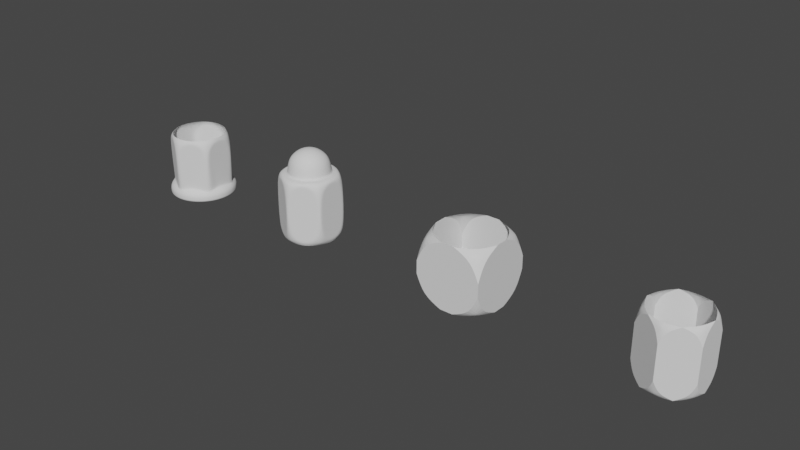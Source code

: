 # Source: nuts.blend  (saved by Blender 4.0.36; exported with 4.5.12 LTS)
import bpy
from mathutils import Matrix  # noqa: F401  (used for matrix-valued properties, if any)

bpy.ops.wm.read_factory_settings(use_empty=True)
scene = bpy.context.scene
scene.name = 'Scene'

# ---- collections
col_collection = bpy.data.collections.new('Collection'); scene.collection.children.link(col_collection)

# ---- node groups
ng_auto_smooth = bpy.data.node_groups.new('Auto Smooth', 'GeometryNodeTree')
_s = ng_auto_smooth.interface.new_socket(name='Geometry', in_out='OUTPUT', socket_type='NodeSocketGeometry')
_s = ng_auto_smooth.interface.new_socket(name='Geometry', in_out='INPUT', socket_type='NodeSocketGeometry')
_s = ng_auto_smooth.interface.new_socket(name='Angle', in_out='INPUT', socket_type='NodeSocketFloat')
_s.subtype = 'ANGLE'
_s.min_value = 0.0
_s.max_value = 3.142
ng_auto_smooth.is_modifier = True
_N = ng_auto_smooth.nodes; _L = ng_auto_smooth.links
n0 = _N.new('NodeGroupOutput'); n0.name = 'Group Output'; n0.location = (480, -100)
n1 = _N.new('NodeGroupInput'); n1.name = 'Group Input'; n1.location = (-420, -300)
n2 = _N.new('NodeGroupInput'); n2.name = 'Group Input.001'; n2.location = (-60, -100)
n3 = _N.new('GeometryNodeSetShadeSmooth'); n3.name = 'Set Shade Smooth'; n3.location = (120, -100)
n3.domain = 'EDGE'
n4 = _N.new('GeometryNodeSetShadeSmooth'); n4.name = 'Set Shade Smooth.001'; n4.location = (300, -100)
n5 = _N.new('GeometryNodeInputMeshEdgeAngle'); n5.name = 'Edge Angle'; n5.location = (-420, -220)
n6 = _N.new('GeometryNodeInputEdgeSmooth'); n6.name = 'Is Edge Smooth'; n6.location = (-60, -160)
n7 = _N.new('GeometryNodeInputShadeSmooth'); n7.name = 'Is Face Smooth'; n7.location = (-240, -340)
n8 = _N.new('FunctionNodeBooleanMath'); n8.name = 'Boolean Math'; n8.location = (-60, -220)
n9 = _N.new('FunctionNodeCompare'); n9.name = 'Compare'; n9.location = (-240, -180)
n9.operation = 'LESS_EQUAL'
_L.new(n5.outputs[0], n9.inputs[0])
_L.new(n4.outputs[0], n0.inputs[0])
_L.new(n1.outputs[1], n9.inputs[1])
_L.new(n9.outputs[0], n8.inputs[0])
_L.new(n7.outputs[0], n8.inputs[1])
_L.new(n2.outputs[0], n3.inputs[0])
_L.new(n6.outputs[0], n3.inputs[1])
_L.new(n3.outputs[0], n4.inputs[0])
_L.new(n8.outputs[0], n3.inputs[2])
n0.is_active_output = True

# ---- world
world_world = bpy.data.worlds.new('World'); scene.world = world_world
world_world.use_nodes = True; world_world.node_tree.nodes.clear()
_N = world_world.node_tree.nodes; _L = world_world.node_tree.links
n0 = _N.new('ShaderNodeOutputWorld'); n0.name = 'World Output'; n0.location = (300, 300)
n1 = _N.new('ShaderNodeBackground'); n1.name = 'Background'; n1.location = (10, 300)
n1.inputs[0].default_value = (0.05088, 0.05088, 0.05088, 1.0)
_L.new(n1.outputs[0], n0.inputs[0])
n0.is_active_output = True
world_world.color = (0.05088, 0.05088, 0.05088)
world_world.use_sun_shadow = False
world_world.sun_shadow_jitter_overblur = 0.0

# ---- meshes
me_hex = bpy.data.meshes.new('HEX')
me_hex.from_pydata([(0.3696, -0.2866, 0.07322), (0.433, -0.1768, 0.07322), (0.3966, -0.229, 0.04207), (0.433, -0.25, 0.25), (0.0, 0.5, 0.75), (0.06341, 0.4634, 0.9268), (1.366e-09, 0.4579, 0.9579), (-0.06341, 0.4634, 0.9268), (0.433, 0.25, 0.75), (0.3966, 0.229, 0.9579), (0.433, 0.1768, 0.9268), (0.3696, 0.2866, 0.9268), (0.433, -0.25, 0.75), (0.3966, -0.229, 0.9579), (0.3696, -0.2866, 0.9268), (0.433, -0.1768, 0.9268), (-4.371e-08, -0.5, 0.75), (-4.281e-08, -0.4579, 0.9579), (-0.06341, -0.4634, 0.9268), (0.06341, -0.4634, 0.9268), (-0.433, -0.25, 0.75), (-0.3966, -0.229, 0.9579), (-0.433, -0.1768, 0.9268), (-0.3696, -0.2866, 0.9268), (-0.433, 0.25, 0.75), (-0.3966, 0.229, 0.9579), (-0.3696, 0.2866, 0.9268), (-0.433, 0.1768, 0.9268), (-0.06341, -0.4634, 0.07322), (0.06341, -0.4634, 0.07322), (1.963e-08, -0.4579, 0.04207), (3.87e-08, -0.5, 0.25), (-0.433, -0.1768, 0.07322), (-0.3696, -0.2866, 0.07322), (-0.3966, -0.229, 0.04207), (-0.433, -0.25, 0.25), (-0.3696, 0.2866, 0.07322), (-0.433, 0.1768, 0.07322), (-0.3966, 0.229, 0.04207), (-0.433, 0.25, 0.25), (0.06341, 0.4634, 0.07322), (-2.455e-08, 0.4579, 0.04207), (-0.06341, 0.4634, 0.07322), (-5.007e-09, 0.5, 0.25), (-0.2165, -0.375, 0.75), (0.2165, -0.375, 0.75), (0.433, 7.451e-09, 0.75), (0.2165, 0.375, 0.75), (-0.2165, 0.375, 0.75), (-0.433, 0.0, 0.75), (0.0, 0.4268, 1.0), (0.2165, 0.375, 1.0), (0.433, -7.451e-08, 1.0), (0.3696, -0.2134, 1.0), (0.2165, -0.375, 1.0), (-4.57e-08, -0.4268, 1.0), (-0.2165, -0.375, 1.0), (-0.3696, -0.2134, 1.0), (-0.433, 0.0, 1.0), (-0.3696, 0.2134, 1.0), (-0.2165, 0.375, 1.0), (0.3696, 0.2134, 1.0), (0.433, 0.25, 0.25), (0.3966, 0.229, 0.04207), (0.3696, 0.2866, 0.07322), (0.433, 0.1768, 0.07322), (0.2165, -0.375, 0.25), (-0.2165, -0.375, 0.25), (-0.433, -2.367e-08, 0.25), (-0.2165, 0.375, 0.25), (0.2165, 0.375, 0.25), (0.433, -3.112e-08, 0.25), (-2.686e-08, 0.4268, 5.96e-08), (-0.2165, 0.375, 5.96e-08), (-0.433, -3.844e-08, 0.0), (-0.3696, -0.2134, -5.96e-08), (-0.2165, -0.375, -1.192e-07), (1.883e-08, -0.4268, -1.788e-07), (0.2165, -0.375, -1.788e-07), (0.3696, -0.2134, -1.192e-07), (0.433, 3.606e-08, -1.192e-07), (0.3696, 0.2134, 0.0), (0.2165, 0.375, 0.0), (-0.3696, 0.2134, 5.96e-08)], [], [(48, 60, 7, 4), (45, 54, 19, 16), (44, 56, 23, 20), (47, 51, 11, 8), (46, 52, 15, 12), (76, 77, 30, 28), (80, 1, 2, 79), (62, 65, 63, 64), (71, 62, 8, 46), (3, 12, 45, 66), (43, 42, 73, 69), (78, 79, 2, 0), (49, 24, 39, 68), (80, 81, 63, 65), (51, 5, 6, 50), (4, 7, 6, 5), (60, 50, 6, 7), (51, 61, 9, 11), (52, 10, 9, 61), (8, 11, 9, 10), (52, 53, 13, 15), (54, 14, 13, 53), (12, 15, 13, 14), (54, 55, 17, 19), (56, 18, 17, 55), (16, 19, 17, 18), (56, 57, 21, 23), (58, 22, 21, 57), (20, 23, 21, 22), (58, 59, 25, 27), (60, 26, 25, 59), (24, 27, 25, 26), (74, 37, 38, 83), (82, 72, 41, 40), (73, 42, 41, 72), (69, 73, 36, 39), (67, 76, 28, 31), (74, 75, 34, 32), (39, 37, 74, 68), (35, 32, 34, 33), (35, 33, 76, 67), (68, 74, 32, 35), (4, 47, 70, 43), (16, 44, 67, 31), (62, 70, 47, 8), (43, 40, 41, 42), (66, 45, 16, 31), (24, 48, 69, 39), (73, 83, 38, 36), (39, 36, 38, 37), (76, 33, 34, 75), (78, 29, 30, 77), (31, 28, 30, 29), (70, 82, 40, 43), (3, 0, 2, 1), (66, 78, 0, 3), (82, 64, 63, 81), (31, 29, 78, 66), (16, 18, 56, 44), (12, 14, 54, 45), (8, 10, 52, 46), (67, 44, 20, 35), (69, 48, 4, 43), (4, 5, 51, 47), (49, 68, 35, 20), (24, 26, 60, 48), (58, 27, 24, 49), (58, 49, 20, 22), (62, 64, 82, 70), (80, 65, 62, 71), (80, 71, 3, 1), (71, 46, 12, 3)])
_k = {(50, 51): 1.0, (5, 51): 1.0, (4, 5): 1.0, (4, 7): 1.0, (8, 10): 1.0, (8, 11): 1.0, (15, 52): 1.0, (52, 53): 1.0, (12, 14): 1.0, (12, 15): 1.0, (19, 54): 1.0, (54, 55): 1.0, (16, 18): 1.0, (16, 19): 1.0, (23, 56): 1.0, (56, 57): 1.0, (20, 22): 1.0, (20, 23): 1.0, (27, 58): 1.0, (58, 59): 1.0, (59, 60): 1.0, (26, 60): 1.0, (24, 26): 1.0, (24, 27): 1.0, (64, 82): 1.0, (81, 82): 1.0, (65, 80): 1.0, (0, 3): 1.0, (78, 79): 1.0, (32, 35): 1.0, (33, 35): 1.0, (62, 65): 1.0, (62, 64): 1.0, (28, 31): 1.0, (76, 77): 1.0, (74, 75): 1.0, (0, 78): 1.0, (29, 31): 1.0, (36, 39): 1.0, (37, 39): 1.0, (1, 3): 1.0, (80, 81): 1.0, (40, 43): 1.0, (42, 43): 1.0, (32, 74): 1.0, (72, 73): 1.0, (42, 73): 1.0, (28, 76): 1.0, (51, 61): 1.0, (7, 60): 1.0, (50, 60): 1.0, (11, 51): 1.0, (52, 61): 1.0, (10, 52): 1.0, (53, 54): 1.0, (14, 54): 1.0, (55, 56): 1.0, (18, 56): 1.0, (57, 58): 1.0, (22, 58): 1.0, (73, 83): 1.0, (40, 82): 1.0, (72, 82): 1.0, (36, 73): 1.0, (74, 83): 1.0, (37, 74): 1.0, (75, 76): 1.0, (33, 76): 1.0, (77, 78): 1.0, (29, 78): 1.0, (79, 80): 1.0, (1, 80): 1.0, (8, 62): 1.0, (3, 12): 1.0, (20, 35): 1.0, (24, 39): 1.0, (4, 43): 1.0, (16, 31): 1.0}
me_hex.attributes.new('crease_edge', 'FLOAT', 'EDGE').data.foreach_set('value', [_k.get((min(e.vertices), max(e.vertices)), 0.0) for e in me_hex.edges])
_uv = me_hex.uv_layers.new(name='UVMap')
_uv.uv.foreach_set('vector', [0.08333, 0.875, 0.08333, 1.0, 0.02441, 0.9634, -8.941e-08, 0.875, 0.5833, 0.875, 0.5833, 1.0, 0.5244, 0.9634, 0.5, 0.875, 0.4167, 0.875, 0.4167, 1.0, 0.3577, 0.9634, 0.3333, 0.875, 0.9167, 0.875, 0.9167, 1.0, 0.8577, 0.9634, 0.8333, 0.875, 0.75, 0.875, 0.75, 1.0, 0.6911, 0.9634, 0.6667, 0.875, 0.3539, 0.07, 0.25, 0.04515, 0.4172, 0.6647, 0.2804, 0.02757, 0.25, 1.0, 0.3089, 0.9634, 0.2369, 0.7013, 0.3211, 1.0, 0.1667, 0.875, 0.1911, 0.9634, 0.1228, 0.7796, 0.1423, 0.9634, 0.0, 0.0, 0.0, 0.0, 0.8333, 0.875, 0.75, 0.875, 0.3333, 0.875, 0.6667, 0.875, 0.5833, 0.875, 0.4167, 0.875, 1.0, 0.875, 0.9756, 0.9634, 0.9167, 1.0, 0.9167, 0.875, 0.1461, 0.07, 0.07259, 0.1476, 0.2369, 0.7013, 0.07259, 0.1124, 0.0, 0.0, 0.0, 0.0, 0.8333, 0.875, 0.75, 0.875, 0.04215, 0.25, 0.07259, 0.3524, 0.1228, 0.7796, 0.04215, 0.3349, 0.9167, 1.0, 0.9756, 0.9634, 0.4114, 0.8213, 0.9878, 1.0, -8.941e-08, 0.875, 0.02441, 0.9634, 0.4114, 0.8213, -0.0122, 0.9634, 0.1461, 0.43, 0.25, 0.4549, 0.4114, 0.8213, 0.2196, 0.4724, 0.3539, 0.43, 0.4274, 0.3524, 0.7029, 0.7847, 0.4274, 0.3876, 0.75, 1.0, 0.8089, 0.9634, 0.7029, 0.7847, 0.8211, 1.0, 0.8333, 0.875, 0.8577, 0.9634, 0.7029, 0.7847, 0.8089, 0.9634, 0.4578, 0.25, 0.4274, 0.1476, 0.5947, 0.7064, 0.4578, 0.1651, 0.5833, 1.0, 0.6423, 0.9634, 0.5947, 0.7064, 0.6545, 1.0, 0.6667, 0.875, 0.6911, 0.9634, 0.5947, 0.7064, 0.6423, 0.9634, 0.3539, 0.07, 0.25, 0.04515, 0.4172, 0.6647, 0.2804, 0.02757, 0.4167, 1.0, 0.4756, 0.9634, 0.4172, 0.6647, 0.4878, 1.0, 0.5, 0.875, 0.5244, 0.9634, 0.4172, 0.6647, 0.4756, 0.9634, 0.1461, 0.07, 0.07259, 0.1476, 0.2369, 0.7013, 0.07259, 0.1124, 0.25, 1.0, 0.3089, 0.9634, 0.2369, 0.7013, 0.3211, 1.0, 0.3333, 0.875, 0.3577, 0.9634, 0.2369, 0.7013, 0.3089, 0.9634, 0.04215, 0.25, 0.07259, 0.3524, 0.1228, 0.7796, 0.04215, 0.3349, 0.08333, 1.0, 0.1423, 0.9634, 0.1228, 0.7796, 0.1545, 1.0, 0.1667, 0.875, 0.1911, 0.9634, 0.1228, 0.7796, 0.1423, 0.9634, 0.75, 1.0, 0.8089, 0.9634, 0.7029, 0.7847, 0.8211, 1.0, 0.1461, 0.43, 0.25, 0.4549, 0.4114, 0.8213, 0.2196, 0.4724, 0.9167, 1.0, 0.9756, 0.9634, 0.4114, 0.8213, 0.9878, 1.0, 0.9167, 0.875, 0.9167, 1.0, 0.8577, 0.9634, 0.8333, 0.875, 0.5833, 0.875, 0.5833, 1.0, 0.5244, 0.9634, 0.5, 0.875, 0.4578, 0.25, 0.4274, 0.1476, 0.5947, 0.7064, 0.4578, 0.1651, 0.8333, 0.875, 0.8089, 0.9634, 0.75, 1.0, 0.75, 0.875, 0.6667, 0.875, 0.6911, 0.9634, 0.5947, 0.7064, 0.6423, 0.9634, 0.6667, 0.875, 0.6423, 0.9634, 0.5833, 1.0, 0.5833, 0.875, 0.75, 0.875, 0.75, 1.0, 0.6911, 0.9634, 0.6667, 0.875, 1.0, 0.875, 0.9167, 0.875, 0.08333, 0.875, -8.941e-08, 0.875, 0.5, 0.875, 0.4167, 0.875, 0.5833, 0.875, 0.5, 0.875, 0.1667, 0.875, 0.08333, 0.875, 0.9167, 0.875, 0.8333, 0.875, -8.941e-08, 0.875, 0.02441, 0.9634, 0.4114, 0.8213, -0.0122, 0.9634, 0.4167, 0.875, 0.5833, 0.875, 0.5, 0.875, 0.5, 0.875, 0.1667, 0.875, 0.08333, 0.875, 0.9167, 0.875, 0.8333, 0.875, 0.3539, 0.43, 0.4274, 0.3524, 0.7029, 0.7847, 0.4274, 0.3876, 0.8333, 0.875, 0.8577, 0.9634, 0.7029, 0.7847, 0.8089, 0.9634, 0.5833, 1.0, 0.6423, 0.9634, 0.5947, 0.7064, 0.6545, 1.0, 0.4167, 1.0, 0.4756, 0.9634, 0.4172, 0.6647, 0.4878, 1.0, 0.5, 0.875, 0.5244, 0.9634, 0.4172, 0.6647, 0.4756, 0.9634, 0.08333, 0.875, 0.08333, 1.0, 0.02441, 0.9634, -8.941e-08, 0.875, 0.3333, 0.875, 0.3577, 0.9634, 0.2369, 0.7013, 0.3089, 0.9634, 0.4167, 0.875, 0.4167, 1.0, 0.3577, 0.9634, 0.3333, 0.875, 0.08333, 1.0, 0.1423, 0.9634, 0.1228, 0.7796, 0.1545, 1.0, 0.5, 0.875, 0.4756, 0.9634, 0.4167, 1.0, 0.4167, 0.875, 0.5, 0.875, 0.4756, 0.9634, 0.4167, 1.0, 0.4167, 0.875, 0.6667, 0.875, 0.6423, 0.9634, 0.5833, 1.0, 0.5833, 0.875, 0.8333, 0.875, 0.8089, 0.9634, 0.75, 1.0, 0.75, 0.875, 0.5833, 0.875, 0.4167, 0.875, 0.3333, 0.875, 0.6667, 0.875, 0.9167, 0.875, 0.08333, 0.875, -8.941e-08, 0.875, 1.0, 0.875, 1.0, 0.875, 0.9756, 0.9634, 0.9167, 1.0, 0.9167, 0.875, 0.0, 0.0, 0.75, 0.875, 0.6667, 0.875, 0.0, 0.0, 0.1667, 0.875, 0.1423, 0.9634, 0.08333, 1.0, 0.08333, 0.875, 0.0, 0.0, 0.0, 0.0, 0.0, 0.0, 0.0, 0.0, 0.04215, 0.25, 0.0, 0.0, 0.0, 0.0, 0.3089, 0.9634, 0.1667, 0.875, 0.1423, 0.9634, 0.08333, 1.0, 0.08333, 0.875, 0.0, 0.0, 0.0, 0.0, 0.0, 0.0, 0.0, 0.0, 0.04215, 0.25, 0.0, 0.0, 0.0, 0.0, 0.3089, 0.9634, 0.0, 0.0, 0.75, 0.875, 0.6667, 0.875, 0.0, 0.0])
me_hex.use_remesh_fix_poles = True
me_hex.use_remesh_preserve_attributes = False
me_hex.update()
me_square = bpy.data.meshes.new('SQUARE')
me_square.from_pydata([(0.4486, -0.5, 0.4116), (0.3431, -0.5, 0.1569), (0.4325, -0.4325, 0.06755), (0.09864, -0.5, 1.0), (0.4486, -0.5, 0.5884), (0.3431, -0.5, 0.8431), (0.4325, -0.4325, 0.9325), (0.3824, -0.3824, 1.0), (0.5, -0.5, 0.4014), (0.3824, -0.5, 0.1176), (0.3824, -0.5, 0.8824), (0.08841, -0.5, 0.05142), (0.08841, -0.5, 0.9486), (0.2275, -0.5, 0.6975), (0.2275, -0.5, 0.3025), (-0.5, -0.4486, 0.4116), (-0.5, -0.09864, 0.0), (-0.5, -0.3431, 0.1569), (-0.4325, -0.4325, 0.06755), (-0.5, -0.09864, 1.0), (-0.5, -0.4486, 0.5884), (-0.5, -0.3431, 0.8431), (-0.4325, -0.4325, 0.9325), (-0.5, -0.3824, 0.1176), (-0.5, -0.3824, 0.8824), (-0.5, -0.08841, 0.05142), (-0.5, -0.08841, 0.9486), (-0.5, -0.2275, 0.6975), (-0.5, -0.2275, 0.3025), (-0.4486, -0.5, 0.4116), (-0.09864, -0.5, 0.0), (-0.3431, -0.5, 0.1569), (-0.4486, -0.5, 0.5884), (-0.3431, -0.5, 0.8431), (-0.3824, -0.3824, 1.0), (-0.5, -0.5, 0.4014), (-0.3824, -0.5, 0.1176), (-0.3824, -0.5, 0.8824), (-0.08841, -0.5, 0.05142), (-0.08841, -0.5, 0.9486), (-0.5, -0.5, 0.5986), (-0.2275, -0.5, 0.6975), (-0.2275, -0.5, 0.3025), (0.5, -0.4486, 0.4116), (0.5, -0.3431, 0.1569), (0.5, -0.09864, 1.0), (0.5, -0.4486, 0.5884), (0.5, -0.3431, 0.8431), (0.5, -0.3824, 0.1176), (0.5, -0.3824, 0.8824), (0.5, -0.08841, 0.05142), (0.5, -0.08841, 0.9486), (0.5, -0.5, 0.5986), (0.5, -0.2275, 0.6975), (0.5, -0.2275, 0.3025), (0.4486, 0.5, 0.4116), (0.09864, 0.5, 0.0), (0.3431, 0.5, 0.1569), (0.4325, 0.4325, 0.06755), (0.09864, 0.5, 1.0), (0.4486, 0.5, 0.5884), (0.3431, 0.5, 0.8431), (0.4325, 0.4325, 0.9325), (0.3824, 0.3824, 1.0), (0.5, 0.5, 0.4014), (0.3824, 0.5, 0.1176), (0.3824, 0.5, 0.8824), (0.08841, 0.5, 0.05142), (0.08841, 0.5, 0.9486), (0.2275, 0.5, 0.6975), (0.2275, 0.5, 0.3025), (-0.5, 0.4486, 0.4116), (-0.5, 0.09864, 0.0), (-0.5, 0.3431, 0.1569), (-0.4325, 0.4325, 0.06755), (-0.3824, 0.3824, 0.0), (-0.5, 0.09864, 1.0), (-0.5, 0.4486, 0.5884), (-0.5, 0.3431, 0.8431), (-0.4325, 0.4325, 0.9325), (-0.3824, 0.3824, 1.0), (-0.5, 0.5, 0.4014), (-0.5, 0.3824, 0.1176), (-0.5, 0.3824, 0.8824), (-0.5, 0.08841, 0.05142), (-0.5, 0.08841, 0.9486), (-0.5, 0.2275, 0.6975), (-0.5, 0.2275, 0.3025), (-0.4486, 0.5, 0.4116), (-0.3431, 0.5, 0.1569), (-0.4486, 0.5, 0.5884), (-0.3431, 0.5, 0.8431), (-0.3824, 0.5, 0.1176), (-0.3824, 0.5, 0.8824), (-0.08841, 0.5, 0.05142), (-0.08841, 0.5, 0.9486), (-0.5, 0.5, 0.5986), (-0.2275, 0.5, 0.6975), (-0.2275, 0.5, 0.3025), (0.5, 0.4486, 0.4116), (0.5, 0.3431, 0.1569), (0.5, 0.09864, 1.0), (0.5, 0.4486, 0.5884), (0.5, 0.3431, 0.8431), (0.5, 0.3824, 0.1176), (0.5, 0.3824, 0.8824), (0.5, 0.08841, 0.05142), (0.5, 0.08841, 0.9486), (0.5, 0.5, 0.5986), (0.5, 0.2275, 0.6975), (0.5, 0.2275, 0.3025), (0.09864, -0.5, 0.0), (0.5, 0.09864, 0.0), (0.3824, 0.3824, 0.0), (0.3824, -0.3824, 0.0), (0.5, -0.09864, 0.0), (-0.09864, 0.5, 0.0), (-0.3824, -0.3824, -1.192e-07), (-0.09864, 0.5, 1.0), (-0.09864, -0.5, 1.0)], [], [(14, 13, 41, 42), (111, 114, 2, 9), (3, 10, 6, 7), (14, 42, 38, 11), (4, 5, 12, 13), (0, 1, 9, 8), (1, 11, 111, 9), (12, 5, 10, 3), (5, 4, 52, 10), (119, 39, 12, 3), (20, 15, 35, 40), (4, 0, 8, 52), (11, 1, 0, 14), (42, 41, 32, 29), (19, 76, 85, 26), (16, 117, 18, 23), (19, 24, 22, 34), (28, 87, 84, 25), (20, 21, 26, 27), (15, 17, 23, 35), (17, 25, 16, 23), (26, 21, 24, 19), (21, 20, 40, 24), (15, 20, 27, 28), (106, 50, 115, 112), (28, 27, 86, 87), (25, 17, 15, 28), (32, 40, 35, 29), (30, 36, 18, 117), (119, 34, 22, 37), (41, 13, 12, 39), (32, 41, 39, 33), (29, 35, 36, 31), (31, 36, 30, 38), (39, 119, 37, 33), (33, 37, 40, 32), (0, 4, 13, 14), (38, 42, 29, 31), (51, 107, 101, 45), (115, 48, 2, 114), (45, 7, 6, 49), (50, 106, 110, 54), (46, 53, 51, 47), (43, 8, 48, 44), (44, 48, 115, 50), (51, 45, 49, 47), (47, 49, 52, 46), (94, 67, 56, 116), (53, 54, 110, 109), (46, 52, 8, 43), (50, 54, 43, 44), (87, 86, 77, 71), (60, 108, 64, 55), (56, 65, 58, 113), (59, 63, 62, 66), (67, 94, 98, 70), (60, 69, 68, 61), (55, 64, 65, 57), (57, 65, 56, 67), (68, 59, 66, 61), (61, 66, 108, 60), (68, 95, 118, 59), (69, 70, 98, 97), (77, 96, 81, 71), (67, 70, 55, 57), (88, 90, 97, 98), (72, 82, 74, 75), (76, 80, 79, 83), (86, 27, 26, 85), (77, 86, 85, 78), (71, 81, 82, 73), (73, 82, 72, 84), (85, 76, 83, 78), (78, 83, 96, 77), (102, 99, 64, 108), (84, 72, 16, 25), (84, 87, 71, 73), (90, 88, 81, 96), (116, 75, 74, 92), (118, 93, 79, 80), (97, 95, 68, 69), (90, 91, 95, 97), (88, 89, 92, 81), (89, 94, 116, 92), (95, 91, 93, 118), (91, 90, 96, 93), (99, 102, 109, 110), (70, 69, 60, 55), (94, 89, 88, 98), (38, 30, 111, 11), (112, 113, 58, 104), (101, 105, 62, 63), (109, 107, 51, 53), (102, 103, 107, 109), (99, 100, 104, 64), (100, 106, 112, 104), (107, 103, 105, 101), (103, 102, 108, 105), (54, 53, 46, 43), (106, 100, 99, 110), (24, 40, 37, 22), (83, 79, 93, 96), (82, 81, 92, 74), (18, 36, 35, 23), (9, 2, 48, 8), (10, 52, 49, 6), (65, 64, 104, 58), (66, 62, 105, 108)])
_k = {(8, 9): 1.0, (3, 7): 1.0, (3, 10): 1.0, (16, 23): 1.0, (19, 24): 1.0, (35, 36): 1.0, (30, 36): 1.0, (37, 40): 1.0, (35, 40): 1.0, (45, 49): 1.0, (49, 52): 1.0, (64, 65): 1.0, (56, 65): 1.0, (59, 63): 1.0, (59, 66): 1.0, (81, 82): 1.0, (72, 82): 1.0, (72, 75): 1.0, (76, 80): 1.0, (76, 83): 1.0, (16, 72): 1.0, (19, 76): 1.0, (93, 96): 1.0, (101, 105): 1.0, (105, 108): 1.0, (45, 101): 1.0, (112, 113): 1.0, (111, 114): 1.0, (114, 115): 1.0, (112, 115): 1.0, (9, 111): 1.0, (10, 52): 1.0, (8, 52): 1.0, (3, 119): 1.0, (23, 35): 1.0, (16, 117): 1.0, (19, 34): 1.0, (24, 40): 1.0, (30, 117): 1.0, (34, 119): 1.0, (37, 119): 1.0, (30, 111): 1.0, (8, 48): 1.0, (48, 115): 1.0, (7, 45): 1.0, (56, 113): 1.0, (66, 108): 1.0, (64, 108): 1.0, (56, 116): 1.0, (59, 118): 1.0, (83, 96): 1.0, (81, 96): 1.0, (81, 92): 1.0, (92, 116): 1.0, (75, 116): 1.0, (80, 118): 1.0, (93, 118): 1.0, (64, 104): 1.0, (104, 112): 1.0, (63, 101): 1.0}
me_square.attributes.new('crease_edge', 'FLOAT', 'EDGE').data.foreach_set('value', [_k.get((min(e.vertices), max(e.vertices)), 0.0) for e in me_square.edges])
_uv = me_square.uv_layers.new(name='UVMap')
_uv.uv.foreach_set('vector', [0.4506, 0.8471, 0.5494, 0.8471, 0.5494, 0.8471, 0.4506, 0.8471, 0.2747, 0.75, 0.3456, 0.7206, 0.375, 0.7444, 0.3456, 0.75, 0.625, 0.8503, 0.5956, 0.7794, 0.6194, 0.75, 0.625, 0.7794, 0.4506, 0.8471, 0.4506, 0.8471, 0.3879, 0.8529, 0.3879, 0.8529, 0.5221, 0.7629, 0.5858, 0.7892, 0.6121, 0.8529, 0.5494, 0.8471, 0.4779, 0.7629, 0.4142, 0.7892, 0.4044, 0.7794, 0.4753, 0.75, 0.4142, 0.7892, 0.3879, 0.8529, 0.375, 0.8503, 0.4044, 0.7794, 0.6121, 0.8529, 0.5858, 0.7892, 0.5956, 0.7794, 0.625, 0.8503, 0.5858, 0.7892, 0.5221, 0.7629, 0.5247, 0.75, 0.5956, 0.7794, 0.625, 0.8503, 0.6121, 0.8529, 0.6121, 0.8529, 0.625, 0.8503, 0.5221, 0.7629, 0.4779, 0.7629, 0.4753, 0.75, 0.5247, 0.75, 0.5221, 0.7629, 0.4779, 0.7629, 0.4753, 0.75, 0.5247, 0.75, 0.3879, 0.8529, 0.4142, 0.7892, 0.4779, 0.7629, 0.4506, 0.8471, 0.4506, 0.8471, 0.5494, 0.8471, 0.5221, 0.7629, 0.4779, 0.7629, 0.625, 0.8503, 0.625, 0.8503, 0.6121, 0.8529, 0.6121, 0.8529, 0.2747, 0.75, 0.3456, 0.7206, 0.375, 0.7444, 0.3456, 0.75, 0.625, 0.8503, 0.5956, 0.7794, 0.6194, 0.75, 0.625, 0.7794, 0.4506, 0.8471, 0.4506, 0.8471, 0.3879, 0.8529, 0.3879, 0.8529, 0.5221, 0.7629, 0.5858, 0.7892, 0.6121, 0.8529, 0.5494, 0.8471, 0.4779, 0.7629, 0.4142, 0.7892, 0.4044, 0.7794, 0.4753, 0.75, 0.4142, 0.7892, 0.3879, 0.8529, 0.375, 0.8503, 0.4044, 0.7794, 0.6121, 0.8529, 0.5858, 0.7892, 0.5956, 0.7794, 0.625, 0.8503, 0.5858, 0.7892, 0.5221, 0.7629, 0.5247, 0.75, 0.5956, 0.7794, 0.4779, 0.7629, 0.5221, 0.7629, 0.5494, 0.8471, 0.4506, 0.8471, 0.3879, 0.8529, 0.3879, 0.8529, 0.375, 0.8503, 0.375, 0.8503, 0.4506, 0.8471, 0.5494, 0.8471, 0.5494, 0.8471, 0.4506, 0.8471, 0.3879, 0.8529, 0.4142, 0.7892, 0.4779, 0.7629, 0.4506, 0.8471, 0.5221, 0.7629, 0.5247, 0.75, 0.4753, 0.75, 0.4779, 0.7629, 0.2747, 0.75, 0.3456, 0.75, 0.375, 0.7444, 0.3456, 0.7206, 0.625, 0.8503, 0.625, 0.7794, 0.6194, 0.75, 0.5956, 0.7794, 0.5494, 0.8471, 0.5494, 0.8471, 0.6121, 0.8529, 0.6121, 0.8529, 0.5221, 0.7629, 0.5494, 0.8471, 0.6121, 0.8529, 0.5858, 0.7892, 0.4779, 0.7629, 0.4753, 0.75, 0.4044, 0.7794, 0.4142, 0.7892, 0.4142, 0.7892, 0.4044, 0.7794, 0.375, 0.8503, 0.3879, 0.8529, 0.6121, 0.8529, 0.625, 0.8503, 0.5956, 0.7794, 0.5858, 0.7892, 0.5858, 0.7892, 0.5956, 0.7794, 0.5247, 0.75, 0.5221, 0.7629, 0.4779, 0.7629, 0.5221, 0.7629, 0.5494, 0.8471, 0.4506, 0.8471, 0.3879, 0.8529, 0.4506, 0.8471, 0.4779, 0.7629, 0.4142, 0.7892, 0.6121, 0.8529, 0.6121, 0.8529, 0.625, 0.8503, 0.625, 0.8503, 0.2747, 0.75, 0.3456, 0.75, 0.375, 0.7444, 0.3456, 0.7206, 0.625, 0.8503, 0.625, 0.7794, 0.6194, 0.75, 0.5956, 0.7794, 0.3879, 0.8529, 0.3879, 0.8529, 0.4506, 0.8471, 0.4506, 0.8471, 0.5221, 0.7629, 0.5494, 0.8471, 0.6121, 0.8529, 0.5858, 0.7892, 0.4779, 0.7629, 0.4753, 0.75, 0.4044, 0.7794, 0.4142, 0.7892, 0.4142, 0.7892, 0.4044, 0.7794, 0.375, 0.8503, 0.3879, 0.8529, 0.6121, 0.8529, 0.625, 0.8503, 0.5956, 0.7794, 0.5858, 0.7892, 0.5858, 0.7892, 0.5956, 0.7794, 0.5247, 0.75, 0.5221, 0.7629, 0.3879, 0.8529, 0.3879, 0.8529, 0.375, 0.8503, 0.375, 0.8503, 0.5494, 0.8471, 0.4506, 0.8471, 0.4506, 0.8471, 0.5494, 0.8471, 0.5221, 0.7629, 0.5247, 0.75, 0.4753, 0.75, 0.4779, 0.7629, 0.3879, 0.8529, 0.4506, 0.8471, 0.4779, 0.7629, 0.4142, 0.7892, 0.4506, 0.8471, 0.5494, 0.8471, 0.5221, 0.7629, 0.4779, 0.7629, 0.5221, 0.7629, 0.5247, 0.75, 0.4753, 0.75, 0.4779, 0.7629, 0.2747, 0.75, 0.3456, 0.75, 0.375, 0.7444, 0.3456, 0.7206, 0.625, 0.8503, 0.625, 0.7794, 0.6194, 0.75, 0.5956, 0.7794, 0.3879, 0.8529, 0.3879, 0.8529, 0.4506, 0.8471, 0.4506, 0.8471, 0.5221, 0.7629, 0.5494, 0.8471, 0.6121, 0.8529, 0.5858, 0.7892, 0.4779, 0.7629, 0.4753, 0.75, 0.4044, 0.7794, 0.4142, 0.7892, 0.4142, 0.7892, 0.4044, 0.7794, 0.375, 0.8503, 0.3879, 0.8529, 0.6121, 0.8529, 0.625, 0.8503, 0.5956, 0.7794, 0.5858, 0.7892, 0.5858, 0.7892, 0.5956, 0.7794, 0.5247, 0.75, 0.5221, 0.7629, 0.6121, 0.8529, 0.6121, 0.8529, 0.625, 0.8503, 0.625, 0.8503, 0.5494, 0.8471, 0.4506, 0.8471, 0.4506, 0.8471, 0.5494, 0.8471, 0.5221, 0.7629, 0.5247, 0.75, 0.4753, 0.75, 0.4779, 0.7629, 0.3879, 0.8529, 0.4506, 0.8471, 0.4779, 0.7629, 0.4142, 0.7892, 0.4779, 0.7629, 0.5221, 0.7629, 0.5494, 0.8471, 0.4506, 0.8471, 0.2747, 0.75, 0.3456, 0.75, 0.375, 0.7444, 0.3456, 0.7206, 0.625, 0.8503, 0.625, 0.7794, 0.6194, 0.75, 0.5956, 0.7794, 0.5494, 0.8471, 0.5494, 0.8471, 0.6121, 0.8529, 0.6121, 0.8529, 0.5221, 0.7629, 0.5494, 0.8471, 0.6121, 0.8529, 0.5858, 0.7892, 0.4779, 0.7629, 0.4753, 0.75, 0.4044, 0.7794, 0.4142, 0.7892, 0.4142, 0.7892, 0.4044, 0.7794, 0.375, 0.8503, 0.3879, 0.8529, 0.6121, 0.8529, 0.625, 0.8503, 0.5956, 0.7794, 0.5858, 0.7892, 0.5858, 0.7892, 0.5956, 0.7794, 0.5247, 0.75, 0.5221, 0.7629, 0.5221, 0.7629, 0.4779, 0.7629, 0.4753, 0.75, 0.5247, 0.75, 0.3879, 0.8529, 0.375, 0.8503, 0.375, 0.8503, 0.3879, 0.8529, 0.3879, 0.8529, 0.4506, 0.8471, 0.4779, 0.7629, 0.4142, 0.7892, 0.5221, 0.7629, 0.4779, 0.7629, 0.4753, 0.75, 0.5247, 0.75, 0.2747, 0.75, 0.3456, 0.7206, 0.375, 0.7444, 0.3456, 0.75, 0.625, 0.8503, 0.5956, 0.7794, 0.6194, 0.75, 0.625, 0.7794, 0.5494, 0.8471, 0.6121, 0.8529, 0.6121, 0.8529, 0.5494, 0.8471, 0.5221, 0.7629, 0.5858, 0.7892, 0.6121, 0.8529, 0.5494, 0.8471, 0.4779, 0.7629, 0.4142, 0.7892, 0.4044, 0.7794, 0.4753, 0.75, 0.4142, 0.7892, 0.3879, 0.8529, 0.375, 0.8503, 0.4044, 0.7794, 0.6121, 0.8529, 0.5858, 0.7892, 0.5956, 0.7794, 0.625, 0.8503, 0.5858, 0.7892, 0.5221, 0.7629, 0.5247, 0.75, 0.5956, 0.7794, 0.4779, 0.7629, 0.5221, 0.7629, 0.5494, 0.8471, 0.4506, 0.8471, 0.4506, 0.8471, 0.5494, 0.8471, 0.5221, 0.7629, 0.4779, 0.7629, 0.3879, 0.8529, 0.4142, 0.7892, 0.4779, 0.7629, 0.4506, 0.8471, 0.3879, 0.8529, 0.375, 0.8503, 0.375, 0.8503, 0.3879, 0.8529, 0.2747, 0.75, 0.3456, 0.7206, 0.375, 0.7444, 0.3456, 0.75, 0.625, 0.8503, 0.5956, 0.7794, 0.6194, 0.75, 0.625, 0.7794, 0.5494, 0.8471, 0.6121, 0.8529, 0.6121, 0.8529, 0.5494, 0.8471, 0.5221, 0.7629, 0.5858, 0.7892, 0.6121, 0.8529, 0.5494, 0.8471, 0.4779, 0.7629, 0.4142, 0.7892, 0.4044, 0.7794, 0.4753, 0.75, 0.4142, 0.7892, 0.3879, 0.8529, 0.375, 0.8503, 0.4044, 0.7794, 0.6121, 0.8529, 0.5858, 0.7892, 0.5956, 0.7794, 0.625, 0.8503, 0.5858, 0.7892, 0.5221, 0.7629, 0.5247, 0.75, 0.5956, 0.7794, 0.4506, 0.8471, 0.5494, 0.8471, 0.5221, 0.7629, 0.4779, 0.7629, 0.3879, 0.8529, 0.4142, 0.7892, 0.4779, 0.7629, 0.4506, 0.8471, 0.5956, 0.7794, 0.5247, 0.75, 0.5956, 0.7794, 0.6194, 0.75, 0.5956, 0.7794, 0.6194, 0.75, 0.5956, 0.7794, 0.5247, 0.75, 0.3456, 0.75, 0.4753, 0.75, 0.3456, 0.75, 0.375, 0.7444, 0.375, 0.7444, 0.3456, 0.75, 0.4753, 0.75, 0.4044, 0.7794, 0.3456, 0.75, 0.375, 0.7444, 0.3456, 0.75, 0.4753, 0.75, 0.5956, 0.7794, 0.5247, 0.75, 0.5956, 0.7794, 0.6194, 0.75, 0.3456, 0.75, 0.4753, 0.75, 0.3456, 0.75, 0.375, 0.7444, 0.5956, 0.7794, 0.6194, 0.75, 0.5956, 0.7794, 0.5247, 0.75])
_ca = me_square.color_attributes.new('Col', 'BYTE_COLOR', 'CORNER')
_ca.data.foreach_set('color', [1.0, 1.0, 1.0, 1.0, 1.0, 1.0, 1.0, 1.0, 1.0, 1.0, 1.0, 1.0, 1.0, 1.0, 1.0, 1.0, 1.0, 1.0, 1.0, 1.0, 1.0, 1.0, 1.0, 1.0, 1.0, 1.0, 1.0, 1.0, 1.0, 1.0, 1.0, 1.0, 1.0, 1.0, 1.0, 1.0, 1.0, 1.0, 1.0, 1.0, 1.0, 1.0, 1.0, 1.0, 1.0, 1.0, 1.0, 1.0, 1.0, 1.0, 1.0, 1.0, 1.0, 1.0, 1.0, 1.0, 1.0, 1.0, 1.0, 1.0, 1.0, 1.0, 1.0, 1.0, 1.0, 1.0, 1.0, 1.0, 1.0, 1.0, 1.0, 1.0, 1.0, 1.0, 1.0, 1.0, 1.0, 1.0, 1.0, 1.0, 1.0, 1.0, 1.0, 1.0, 1.0, 1.0, 1.0, 1.0, 1.0, 1.0, 1.0, 1.0, 1.0, 1.0, 1.0, 1.0, 1.0, 1.0, 1.0, 1.0, 1.0, 1.0, 1.0, 1.0, 1.0, 1.0, 1.0, 1.0, 1.0, 1.0, 1.0, 1.0, 1.0, 1.0, 1.0, 1.0, 1.0, 1.0, 1.0, 1.0, 1.0, 1.0, 1.0, 1.0, 1.0, 1.0, 1.0, 1.0, 1.0, 1.0, 1.0, 1.0, 1.0, 1.0, 1.0, 1.0, 1.0, 1.0, 1.0, 1.0, 1.0, 1.0, 1.0, 1.0, 1.0, 1.0, 1.0, 1.0, 1.0, 1.0, 1.0, 1.0, 1.0, 1.0, 1.0, 1.0, 1.0, 1.0, 1.0, 1.0, 1.0, 1.0, 1.0, 1.0, 1.0, 1.0, 1.0, 1.0, 1.0, 1.0, 1.0, 1.0, 1.0, 1.0, 1.0, 1.0, 1.0, 1.0, 1.0, 1.0, 1.0, 1.0, 1.0, 1.0, 1.0, 1.0, 1.0, 1.0, 1.0, 1.0, 1.0, 1.0, 1.0, 1.0, 1.0, 1.0, 1.0, 1.0, 1.0, 1.0, 1.0, 1.0, 1.0, 1.0, 1.0, 1.0, 1.0, 1.0, 1.0, 1.0, 1.0, 1.0, 1.0, 1.0, 1.0, 1.0, 1.0, 1.0, 1.0, 1.0, 1.0, 1.0, 1.0, 1.0, 1.0, 1.0, 1.0, 1.0, 1.0, 1.0, 1.0, 1.0, 1.0, 1.0, 1.0, 1.0, 1.0, 1.0, 1.0, 1.0, 1.0, 1.0, 1.0, 1.0, 1.0, 1.0, 1.0, 1.0, 1.0, 1.0, 1.0, 1.0, 1.0, 1.0, 1.0, 1.0, 1.0, 1.0, 1.0, 1.0, 1.0, 1.0, 1.0, 1.0, 1.0, 1.0, 1.0, 1.0, 1.0, 1.0, 1.0, 1.0, 1.0, 1.0, 1.0, 1.0, 1.0, 1.0, 1.0, 1.0, 1.0, 1.0, 1.0, 1.0, 1.0, 1.0, 1.0, 1.0, 1.0, 1.0, 1.0, 1.0, 1.0, 1.0, 1.0, 1.0, 1.0, 1.0, 1.0, 1.0, 1.0, 1.0, 1.0, 1.0, 1.0, 1.0, 1.0, 1.0, 1.0, 1.0, 1.0, 1.0, 1.0, 1.0, 1.0, 1.0, 1.0, 1.0, 1.0, 1.0, 1.0, 1.0, 1.0, 1.0, 1.0, 1.0, 1.0, 1.0, 1.0, 1.0, 1.0, 1.0, 1.0, 1.0, 1.0, 1.0, 1.0, 1.0, 1.0, 1.0, 1.0, 1.0, 1.0, 1.0, 1.0, 1.0, 1.0, 1.0, 1.0, 1.0, 1.0, 1.0, 1.0, 1.0, 1.0, 1.0, 1.0, 1.0, 1.0, 1.0, 1.0, 1.0, 1.0, 1.0, 1.0, 1.0, 1.0, 1.0, 1.0, 1.0, 1.0, 1.0, 1.0, 1.0, 1.0, 1.0, 1.0, 1.0, 1.0, 1.0, 1.0, 1.0, 1.0, 1.0, 1.0, 1.0, 1.0, 1.0, 1.0, 1.0, 1.0, 1.0, 1.0, 1.0, 1.0, 1.0, 1.0, 1.0, 1.0, 1.0, 1.0, 1.0, 1.0, 1.0, 1.0, 1.0, 1.0, 1.0, 1.0, 1.0, 1.0, 1.0, 1.0, 1.0, 1.0, 1.0, 1.0, 1.0, 1.0, 1.0, 1.0, 1.0, 1.0, 1.0, 1.0, 1.0, 1.0, 1.0, 1.0, 1.0, 1.0, 1.0, 1.0, 1.0, 1.0, 1.0, 1.0, 1.0, 1.0, 1.0, 1.0, 1.0, 1.0, 1.0, 1.0, 1.0, 1.0, 1.0, 1.0, 1.0, 1.0, 1.0, 1.0, 1.0, 1.0, 1.0, 1.0, 1.0, 1.0, 1.0, 1.0, 1.0, 1.0, 1.0, 1.0, 1.0, 1.0, 1.0, 1.0, 1.0, 1.0, 1.0, 1.0, 1.0, 1.0, 1.0, 1.0, 1.0, 1.0, 1.0, 1.0, 1.0, 1.0, 1.0, 1.0, 1.0, 1.0, 1.0, 1.0, 1.0, 1.0, 1.0, 1.0, 1.0, 1.0, 1.0, 1.0, 1.0, 1.0, 1.0, 1.0, 1.0, 1.0, 1.0, 1.0, 1.0, 1.0, 1.0, 1.0, 1.0, 1.0, 1.0, 1.0, 1.0, 1.0, 1.0, 1.0, 1.0, 1.0, 1.0, 1.0, 1.0, 1.0, 1.0, 1.0, 1.0, 1.0, 1.0, 1.0, 1.0, 1.0, 1.0, 1.0, 1.0, 1.0, 1.0, 1.0, 1.0, 1.0, 1.0, 1.0, 1.0, 1.0, 1.0, 1.0, 1.0, 1.0, 1.0, 1.0, 1.0, 1.0, 1.0, 1.0, 1.0, 1.0, 1.0, 1.0, 1.0, 1.0, 1.0, 1.0, 1.0, 1.0, 1.0, 1.0, 1.0, 1.0, 1.0, 1.0, 1.0, 1.0, 1.0, 1.0, 1.0, 1.0, 1.0, 1.0, 1.0, 1.0, 1.0, 1.0, 1.0, 1.0, 1.0, 1.0, 1.0, 1.0, 1.0, 1.0, 1.0, 1.0, 1.0, 1.0, 1.0, 1.0, 1.0, 1.0, 1.0, 1.0, 1.0, 1.0, 1.0, 1.0, 1.0, 1.0, 1.0, 1.0, 1.0, 1.0, 1.0, 1.0, 1.0, 1.0, 1.0, 1.0, 1.0, 1.0, 1.0, 1.0, 1.0, 1.0, 1.0, 1.0, 1.0, 1.0, 1.0, 1.0, 1.0, 1.0, 1.0, 1.0, 1.0, 1.0, 1.0, 1.0, 1.0, 1.0, 1.0, 1.0, 1.0, 1.0, 1.0, 1.0, 1.0, 1.0, 1.0, 1.0, 1.0, 1.0, 1.0, 1.0, 1.0, 1.0, 1.0, 1.0, 1.0, 1.0, 1.0, 1.0, 1.0, 1.0, 1.0, 1.0, 1.0, 1.0, 1.0, 1.0, 1.0, 1.0, 1.0, 1.0, 1.0, 1.0, 1.0, 1.0, 1.0, 1.0, 1.0, 1.0, 1.0, 1.0, 1.0, 1.0, 1.0, 1.0, 1.0, 1.0, 1.0, 1.0, 1.0, 1.0, 1.0, 1.0, 1.0, 1.0, 1.0, 1.0, 1.0, 1.0, 1.0, 1.0, 1.0, 1.0, 1.0, 1.0, 1.0, 1.0, 1.0, 1.0, 1.0, 1.0, 1.0, 1.0, 1.0, 1.0, 1.0, 1.0, 1.0, 1.0, 1.0, 1.0, 1.0, 1.0, 1.0, 1.0, 1.0, 1.0, 1.0, 1.0, 1.0, 1.0, 1.0, 1.0, 1.0, 1.0, 1.0, 1.0, 1.0, 1.0, 1.0, 1.0, 1.0, 1.0, 1.0, 1.0, 1.0, 1.0, 1.0, 1.0, 1.0, 1.0, 1.0, 1.0, 1.0, 1.0, 1.0, 1.0, 1.0, 1.0, 1.0, 1.0, 1.0, 1.0, 1.0, 1.0, 1.0, 1.0, 1.0, 1.0, 1.0, 1.0, 1.0, 1.0, 1.0, 1.0, 1.0, 1.0, 1.0, 1.0, 1.0, 1.0, 1.0, 1.0, 1.0, 1.0, 1.0, 1.0, 1.0, 1.0, 1.0, 1.0, 1.0, 1.0, 1.0, 1.0, 1.0, 1.0, 1.0, 1.0, 1.0, 1.0, 1.0, 1.0, 1.0, 1.0, 1.0, 1.0, 1.0, 1.0, 1.0, 1.0, 1.0, 1.0, 1.0, 1.0, 1.0, 1.0, 1.0, 1.0, 1.0, 1.0, 1.0, 1.0, 1.0, 1.0, 1.0, 1.0, 1.0, 1.0, 1.0, 1.0, 1.0, 1.0, 1.0, 1.0, 1.0, 1.0, 1.0, 1.0, 1.0, 1.0, 1.0, 1.0, 1.0, 1.0, 1.0, 1.0, 1.0, 1.0, 1.0, 1.0, 1.0, 1.0, 1.0, 1.0, 1.0, 1.0, 1.0, 1.0, 1.0, 1.0, 1.0, 1.0, 1.0, 1.0, 1.0, 1.0, 1.0, 1.0, 1.0, 1.0, 1.0, 1.0, 1.0, 1.0, 1.0, 1.0, 1.0, 1.0, 1.0, 1.0, 1.0, 1.0, 1.0, 1.0, 1.0, 1.0, 1.0, 1.0, 1.0, 1.0, 1.0, 1.0, 1.0, 1.0, 1.0, 1.0, 1.0, 1.0, 1.0, 1.0, 1.0, 1.0, 1.0, 1.0, 1.0, 1.0, 1.0, 1.0, 1.0, 1.0, 1.0, 1.0, 1.0, 1.0, 1.0, 1.0, 1.0, 1.0, 1.0, 1.0, 1.0, 1.0, 1.0, 1.0, 1.0, 1.0, 1.0, 1.0, 1.0, 1.0, 1.0, 1.0, 1.0, 1.0, 1.0, 1.0, 1.0, 1.0, 1.0, 1.0, 1.0, 1.0, 1.0, 1.0, 1.0, 1.0, 1.0, 1.0, 1.0, 1.0, 1.0, 1.0, 1.0, 1.0, 1.0, 1.0, 1.0, 1.0, 1.0, 1.0, 1.0, 1.0, 1.0, 1.0, 1.0, 1.0, 1.0, 1.0, 1.0, 1.0, 1.0, 1.0, 1.0, 1.0, 1.0, 1.0, 1.0, 1.0, 1.0, 1.0, 1.0, 1.0, 1.0, 1.0, 1.0, 1.0, 1.0, 1.0, 1.0, 1.0, 1.0, 1.0, 1.0, 1.0, 1.0, 1.0, 1.0, 1.0, 1.0, 1.0, 1.0, 1.0, 1.0, 1.0, 1.0, 1.0, 1.0, 1.0, 1.0, 1.0, 1.0, 1.0, 1.0, 1.0, 1.0, 1.0, 1.0, 1.0, 1.0, 1.0, 1.0, 1.0, 1.0, 1.0, 1.0, 1.0, 1.0, 1.0, 1.0, 1.0, 1.0, 1.0, 1.0, 1.0, 1.0, 1.0, 1.0, 1.0, 1.0, 1.0, 1.0, 1.0, 1.0, 1.0, 1.0, 1.0, 1.0, 1.0, 1.0, 1.0, 1.0, 1.0, 1.0, 1.0, 1.0, 1.0, 1.0, 1.0, 1.0, 1.0, 1.0, 1.0, 1.0, 1.0, 1.0, 1.0, 1.0, 1.0, 1.0, 1.0, 1.0, 1.0, 1.0, 1.0, 1.0, 1.0, 1.0, 1.0, 1.0, 1.0, 1.0, 1.0, 1.0, 1.0, 1.0, 1.0, 1.0, 1.0, 1.0, 1.0, 1.0, 1.0, 1.0, 1.0, 1.0, 1.0, 1.0, 1.0, 1.0, 1.0, 1.0, 1.0, 1.0, 1.0, 1.0, 1.0, 1.0, 1.0, 1.0, 1.0, 1.0, 1.0, 1.0, 1.0, 1.0, 1.0, 1.0, 1.0, 1.0, 1.0, 1.0, 1.0, 1.0, 1.0, 1.0, 1.0, 1.0, 1.0, 1.0, 1.0, 1.0, 1.0, 1.0, 1.0, 1.0, 1.0, 1.0, 1.0, 1.0, 1.0, 1.0, 1.0, 1.0, 1.0, 1.0, 1.0, 1.0, 1.0, 1.0, 1.0, 1.0, 1.0, 1.0, 1.0, 1.0, 1.0, 1.0, 1.0, 1.0, 1.0, 1.0, 1.0, 1.0, 1.0, 1.0, 1.0, 1.0, 1.0, 1.0, 1.0, 1.0, 1.0, 1.0, 1.0, 1.0, 1.0, 1.0, 1.0, 1.0, 1.0, 1.0, 1.0, 1.0, 1.0, 1.0, 1.0, 1.0, 1.0, 1.0, 1.0, 1.0, 1.0, 1.0, 1.0, 1.0, 1.0, 1.0, 1.0, 1.0, 1.0, 1.0, 1.0, 1.0, 1.0, 1.0, 1.0, 1.0, 1.0, 1.0, 1.0, 1.0, 1.0, 1.0, 1.0, 1.0, 1.0, 1.0, 1.0, 1.0, 1.0, 1.0, 1.0, 1.0, 1.0, 1.0, 1.0, 1.0, 1.0, 1.0, 1.0, 1.0, 1.0, 1.0, 1.0, 1.0, 1.0, 1.0, 1.0, 1.0, 1.0, 1.0, 1.0, 1.0, 1.0, 1.0, 1.0, 1.0, 1.0, 1.0, 1.0, 1.0, 1.0, 1.0, 1.0, 1.0, 1.0, 1.0, 1.0, 1.0, 1.0, 1.0, 1.0, 1.0, 1.0, 1.0, 1.0, 1.0, 1.0, 1.0, 1.0, 1.0, 1.0, 1.0, 1.0, 1.0, 1.0, 1.0, 1.0, 1.0, 1.0, 1.0, 1.0, 1.0, 1.0, 1.0, 1.0, 1.0, 1.0, 1.0, 1.0, 1.0, 1.0, 1.0, 1.0, 1.0, 1.0, 1.0, 1.0, 1.0, 1.0, 1.0, 1.0, 1.0, 1.0, 1.0, 1.0, 1.0, 1.0, 1.0, 1.0, 1.0, 1.0, 1.0, 1.0, 1.0, 1.0, 1.0, 1.0, 1.0, 1.0, 1.0, 1.0, 1.0, 1.0, 1.0, 1.0, 1.0, 1.0, 1.0, 1.0, 1.0, 1.0, 1.0, 1.0, 1.0, 1.0, 1.0, 1.0, 1.0, 1.0, 1.0, 1.0, 1.0, 1.0, 1.0, 1.0, 1.0, 1.0, 1.0, 1.0, 1.0, 1.0, 1.0, 1.0, 1.0, 1.0, 1.0, 1.0, 1.0, 1.0, 1.0, 1.0, 1.0, 1.0, 1.0, 1.0, 1.0, 1.0, 1.0, 1.0, 1.0, 1.0, 1.0, 1.0, 1.0, 1.0, 1.0, 1.0, 1.0, 1.0, 1.0, 1.0, 1.0, 1.0, 1.0, 1.0, 1.0, 1.0, 1.0, 1.0, 1.0, 1.0, 1.0, 1.0, 1.0, 1.0, 1.0, 1.0, 1.0, 1.0, 1.0, 1.0, 1.0, 1.0, 1.0, 1.0, 1.0, 1.0, 1.0, 1.0, 1.0, 1.0, 1.0, 1.0, 1.0, 1.0, 1.0, 1.0, 1.0, 1.0, 1.0, 1.0, 1.0, 1.0, 1.0, 1.0, 1.0, 1.0, 1.0, 1.0, 1.0, 1.0, 1.0, 1.0, 1.0, 1.0, 1.0, 1.0, 1.0, 1.0, 1.0, 1.0, 1.0, 1.0, 1.0, 1.0, 1.0, 1.0, 1.0, 1.0, 1.0, 1.0, 1.0, 1.0, 1.0, 1.0, 1.0, 1.0, 1.0, 1.0, 1.0, 1.0, 1.0, 1.0, 1.0, 1.0, 1.0, 1.0, 1.0, 1.0, 1.0, 1.0, 1.0, 1.0, 1.0, 1.0, 1.0, 1.0, 1.0, 1.0, 1.0, 1.0, 1.0, 1.0, 1.0, 1.0, 1.0, 1.0, 1.0, 1.0, 1.0, 1.0, 1.0, 1.0, 1.0, 1.0, 1.0, 1.0, 1.0, 1.0, 1.0, 1.0, 1.0, 1.0, 1.0, 1.0, 1.0, 1.0, 1.0, 1.0, 1.0, 1.0, 1.0, 1.0, 1.0, 1.0, 1.0, 1.0, 1.0, 1.0, 1.0, 1.0, 1.0, 1.0, 1.0, 1.0, 1.0, 1.0, 1.0, 1.0, 1.0, 1.0, 1.0, 1.0, 1.0, 1.0, 1.0, 1.0, 1.0, 1.0, 1.0, 1.0, 1.0, 1.0, 1.0, 1.0, 1.0, 1.0, 1.0, 1.0, 1.0, 1.0, 1.0, 1.0, 1.0, 1.0, 1.0, 1.0, 1.0, 1.0, 1.0, 1.0, 1.0, 1.0, 1.0, 1.0, 1.0, 1.0, 1.0, 1.0, 1.0, 1.0, 1.0, 1.0, 1.0, 1.0, 1.0, 1.0, 1.0, 1.0, 1.0, 1.0, 1.0, 1.0, 1.0, 1.0, 1.0, 1.0, 1.0, 1.0, 1.0, 1.0, 1.0, 1.0, 1.0, 1.0, 1.0, 1.0, 1.0, 1.0, 1.0, 1.0, 1.0, 1.0, 1.0, 1.0, 1.0, 1.0, 1.0, 1.0, 1.0, 1.0, 1.0, 1.0, 1.0, 1.0, 1.0, 1.0, 1.0, 1.0, 1.0, 1.0, 1.0, 1.0, 1.0, 1.0, 1.0, 1.0, 1.0, 1.0, 1.0, 1.0, 1.0, 1.0, 1.0, 1.0, 1.0, 1.0, 1.0, 1.0, 1.0, 1.0, 1.0, 1.0, 1.0, 1.0, 1.0, 1.0, 1.0, 1.0, 1.0, 1.0, 1.0, 1.0, 1.0, 1.0, 1.0, 1.0, 1.0, 1.0, 1.0, 1.0, 1.0, 1.0, 1.0, 1.0, 1.0, 1.0, 1.0, 1.0, 1.0, 1.0, 1.0, 1.0, 1.0, 1.0, 1.0, 1.0, 1.0, 1.0, 1.0, 1.0, 1.0, 1.0, 1.0, 1.0, 1.0, 1.0, 1.0, 1.0, 1.0, 1.0, 1.0, 1.0, 1.0, 1.0, 1.0, 1.0, 1.0, 1.0, 1.0, 1.0, 1.0, 1.0, 1.0, 1.0, 1.0, 1.0, 1.0, 1.0, 1.0, 1.0, 1.0, 1.0, 1.0, 1.0, 1.0, 1.0, 1.0, 1.0, 1.0, 1.0, 1.0, 1.0, 1.0, 1.0, 1.0])
me_square.use_remesh_fix_poles = True
me_square.use_remesh_preserve_attributes = False
me_square.update()
me_flange = bpy.data.meshes.new('FLANGE')
me_flange.from_pydata([(0.433, -0.25, 0.1499), (0.4005, -0.2688, 0.7425), (0.3966, -0.229, 0.9579), (0.3447, -0.301, 0.898), (-4.281e-08, -0.4579, 0.9579), (0.08831, -0.449, 0.898), (0.2165, -0.375, 0.75), (0.3696, -0.2134, 1.0), (0.2165, -0.375, 1.0), (-4.57e-08, -0.4268, 1.0), (0.2165, -0.375, 0.1937), (0.03253, -0.4812, 0.7425), (0.3696, -0.2866, 0.9268), (0.06341, -0.4634, 0.9268), (-4.371e-08, -0.5, 0.75), (0.2165, -0.375, 0.9593), (0.316, -0.3176, 0.1811), (3.87e-08, -0.5, 0.1499), (0.433, -0.25, 0.75), (0.4556, -0.263, 0.1019), (0.4556, -0.263, 0.05251), (0.3504, -0.3504, 0.1499), (0.372, -0.372, 0.1019), (0.372, -0.372, 0.05251), (0.2477, -0.4291, 0.1499), (0.263, -0.4556, 0.1019), (0.263, -0.4556, 0.05251), (0.1129, -0.4213, 0.1937), (0.1282, -0.4786, 0.1499), (0.1362, -0.5081, 0.1019), (0.1362, -0.5081, 0.05251), (1.335e-08, -0.5261, 0.1019), (1.335e-08, -0.5261, 0.05251), (0.5081, -0.1362, 0.05251), (0.5081, -0.1362, 0.1019), (0.4786, -0.1282, 0.1499), (0.4213, -0.1129, 0.1937), (0.5261, 5.96e-08, 0.05251), (0.5261, 5.96e-08, 0.1019), (0.4955, 0.0, 0.1499), (0.5081, 0.1362, 0.05251), (0.5081, 0.1362, 0.1019), (0.4786, 0.1282, 0.1499), (0.4556, 0.263, 0.05251), (0.4556, 0.263, 0.1019), (0.433, 0.25, 0.75), (0.433, 0.1149, 0.1811), (0.433, -5.96e-08, 0.9593), (0.433, -0.1768, 0.9268), (0.433, 0.1768, 0.9268), (0.433, -0.2124, 0.7425), (0.433, 2.98e-08, 0.1937), (0.433, -5.96e-08, 1.0), (0.3696, 0.2134, 1.0), (0.433, -2.98e-08, 0.75), (0.433, -0.148, 0.898), (0.433, 0.148, 0.898), (0.3966, 0.229, 0.9579), (0.433, 0.2124, 0.7425), (0.433, 0.25, 0.1499), (0.372, 0.372, 0.05251), (0.372, 0.372, 0.1019), (0.3504, 0.3504, 0.1499), (0.3084, 0.3084, 0.1937), (0.263, 0.4556, 0.05251), (0.263, 0.4556, 0.1019), (0.2477, 0.4291, 0.1499), (0.1362, 0.5081, 0.05251), (0.1362, 0.5081, 0.1019), (0.1282, 0.4786, 0.1499), (-1.192e-07, 0.5261, 0.05251), (-1.192e-07, 0.5261, 0.1019), (0.0, 0.5, 0.75), (0.117, 0.4324, 0.1811), (0.2165, 0.375, 0.9593), (0.3696, 0.2866, 0.9268), (0.06341, 0.4634, 0.9268), (0.4005, 0.2688, 0.7425), (0.2165, 0.375, 0.1937), (0.2165, 0.375, 1.0), (-5.96e-08, 0.4268, 1.0), (0.2165, 0.375, 0.75), (0.3447, 0.301, 0.898), (0.08831, 0.449, 0.898), (-2.98e-08, 0.4579, 0.9579), (0.03253, 0.4812, 0.7425), (-8.941e-08, 0.5, 0.1499), (-0.1362, 0.5081, 0.05251), (-0.1362, 0.5081, 0.1019), (-0.1282, 0.4786, 0.1499), (-0.1129, 0.4213, 0.1937), (-0.263, 0.4556, 0.05251), (-0.263, 0.4556, 0.1019), (-0.2477, 0.4291, 0.1499), (-0.372, 0.372, 0.05251), (-0.372, 0.372, 0.1019), (-0.3504, 0.3504, 0.1499), (-0.4556, 0.263, 0.05251), (-0.4556, 0.263, 0.1019), (-0.433, 0.25, 0.75), (-0.316, 0.3176, 0.1811), (-0.2165, 0.375, 0.9593), (-0.06341, 0.4634, 0.9268), (-0.3696, 0.2866, 0.9268), (-0.03253, 0.4812, 0.7425), (-0.2165, 0.375, 0.1937), (-0.2165, 0.375, 1.0), (-0.3696, 0.2134, 1.0), (-0.2165, 0.375, 0.75), (-0.08831, 0.449, 0.898), (-0.3447, 0.301, 0.898), (-0.3966, 0.229, 0.9579), (-0.4005, 0.2688, 0.7425), (-0.433, 0.25, 0.1499), (-0.5081, 0.1362, 0.05251), (-0.5081, 0.1362, 0.1019), (-0.4786, 0.1282, 0.1499), (-0.4213, 0.1129, 0.1937), (-0.5261, -1.192e-07, 0.05251), (-0.5261, -1.192e-07, 0.1019), (-0.4955, -8.941e-08, 0.1499), (-0.5081, -0.1362, 0.05251), (-0.5081, -0.1362, 0.1019), (-0.4786, -0.1282, 0.1499), (-0.4556, -0.263, 0.05251), (-0.4556, -0.263, 0.1019), (-0.433, -0.25, 0.75), (-0.433, -0.1149, 0.1811), (-0.433, 0.0, 0.9593), (-0.433, 0.1768, 0.9268), (-0.433, -0.1768, 0.9268), (-0.433, 0.2124, 0.7425), (-0.433, -1.192e-07, 0.1937), (-0.433, 0.0, 1.0), (-0.3696, -0.2134, 1.0), (-0.433, -5.96e-08, 0.75), (-0.433, 0.148, 0.898), (-0.433, -0.148, 0.898), (-0.3966, -0.229, 0.9579), (-0.433, -0.2124, 0.7425), (-0.433, -0.25, 0.1499), (-0.372, -0.372, 0.05251), (-0.372, -0.372, 0.1019), (-0.3504, -0.3504, 0.1499), (-0.3084, -0.3084, 0.1937), (-0.263, -0.4556, 0.05251), (-0.263, -0.4556, 0.1019), (-0.2477, -0.4291, 0.1499), (-0.1362, -0.5081, 0.05251), (-0.1362, -0.5081, 0.1019), (-0.1282, -0.4786, 0.1499), (-0.117, -0.4324, 0.1811), (-0.2165, -0.375, 0.9593), (-0.3696, -0.2866, 0.9268), (-0.06341, -0.4634, 0.9268), (-0.4005, -0.2688, 0.7425), (-0.2165, -0.375, 0.1937), (-0.2165, -0.375, 1.0), (-0.2165, -0.375, 0.75), (-0.3447, -0.301, 0.898), (-0.08831, -0.449, 0.898), (-0.03253, -0.4812, 0.7425), (0.433, -0.25, 0.1774), (3.494e-08, -0.5, 0.1774), (0.2165, -0.375, 0.2191), (0.3199, -0.3153, 0.2067), (0.1092, -0.424, 0.2188), (0.3126, 0.3066, 0.2188), (0.4218, -0.1174, 0.2188), (0.433, 0.1193, 0.2067), (0.433, 2.708e-08, 0.2191), (0.433, 0.25, 0.1774), (-0.4218, 0.1174, 0.2188), (0.1132, 0.4347, 0.2067), (0.2165, 0.375, 0.2191), (-8.532e-08, 0.5, 0.1774), (-0.1092, 0.424, 0.2188), (-0.3199, 0.3153, 0.2067), (-0.2165, 0.375, 0.2191), (-0.433, 0.25, 0.1774), (-0.433, -0.1193, 0.2067), (-0.433, -1.165e-07, 0.2191), (-0.433, -0.25, 0.1774), (-0.3126, -0.3066, 0.2188), (-0.1132, -0.4347, 0.2067), (-0.2165, -0.375, 0.2191), (0.4556, -0.263, 0.0), (0.372, -0.372, 0.0), (0.263, -0.4556, 0.0), (0.1362, -0.5081, 0.0), (1.335e-08, -0.5261, 0.0), (0.5081, -0.1362, 0.0), (0.5261, 5.96e-08, 0.0), (0.5081, 0.1362, 0.0), (0.4556, 0.263, 0.0), (0.372, 0.372, 0.0), (0.263, 0.4556, 0.0), (0.1362, 0.5081, 0.0), (-1.192e-07, 0.5261, 0.0), (-0.1362, 0.5081, 0.0), (-0.263, 0.4556, 0.0), (-0.372, 0.372, 0.0), (-0.4556, 0.263, 0.0), (-0.5081, 0.1362, 0.0), (-0.5261, -1.192e-07, 0.0), (-0.5081, -0.1362, 0.0), (-0.4556, -0.263, 0.0), (-0.372, -0.372, 0.0), (-0.263, -0.4556, 0.0), (-0.1362, -0.5081, 0.0), (0.3693, -0.2132, 0.0), (0.3015, -0.3015, 0.0), (0.2132, -0.3693, 0.0), (0.1104, -0.4119, 0.0), (1.082e-08, -0.4264, 0.0), (0.4119, -0.1104, 0.0), (0.4264, 4.832e-08, 0.0), (0.4119, 0.1104, 0.0), (0.3693, 0.2132, 0.0), (0.3015, 0.3015, 0.0), (0.2132, 0.3693, 0.0), (0.1104, 0.4119, 0.0), (-9.663e-08, 0.4264, 0.0), (-0.1104, 0.4119, 0.0), (-0.2132, 0.3693, 0.0), (-0.3015, 0.3015, 0.0), (-0.3693, 0.2132, 0.0), (-0.4119, 0.1104, 0.0), (-0.4264, -9.663e-08, 0.0), (-0.4119, -0.1104, 0.0), (-0.3693, -0.2132, 0.0), (-0.3015, -0.3015, 0.0), (-0.2132, -0.3693, 0.0), (-0.1104, -0.4119, 0.0)], [], [(6, 15, 5, 11), (165, 1, 6, 164), (8, 12, 2, 7), (8, 9, 4, 13), (18, 48, 2, 12), (164, 6, 11, 166), (1, 3, 15, 6), (3, 1, 18, 12), (5, 15, 8, 13), (11, 5, 13, 14), (15, 3, 12, 8), (165, 16, 0, 162), (166, 11, 14, 163), (0, 16, 21), (19, 0, 21, 22), (20, 19, 22, 23), (23, 22, 25, 26), (21, 16, 10, 24), (22, 21, 24, 25), (24, 10, 27, 28), (25, 24, 28, 29), (26, 25, 29, 30), (28, 27, 17), (29, 28, 17, 31), (30, 29, 31, 32), (45, 75, 57, 49), (72, 102, 84, 76), (33, 34, 19, 20), (34, 35, 0, 19), (35, 36, 0), (37, 38, 34, 33), (38, 39, 35, 34), (39, 51, 36, 35), (41, 42, 39, 38), (42, 46, 51, 39), (40, 41, 38, 37), (43, 44, 41, 40), (44, 59, 42, 41), (59, 46, 42), (168, 50, 18, 162), (169, 46, 59, 171), (47, 56, 49, 52), (50, 55, 48, 18), (55, 47, 52, 48), (56, 58, 45, 49), (58, 56, 47, 54), (170, 54, 50, 168), (52, 7, 2, 48), (52, 49, 57, 53), (169, 58, 54, 170), (54, 47, 55, 50), (99, 129, 111, 103), (60, 61, 44, 43), (61, 62, 59, 44), (62, 63, 59), (64, 65, 61, 60), (65, 66, 62, 61), (66, 78, 63, 62), (68, 69, 66, 65), (69, 73, 78, 66), (67, 68, 65, 64), (70, 71, 68, 67), (71, 86, 69, 68), (86, 73, 69), (167, 77, 45, 171), (173, 73, 86, 175), (74, 83, 76, 79), (77, 82, 75, 45), (82, 74, 79, 75), (83, 85, 72, 76), (85, 83, 74, 81), (174, 81, 77, 167), (79, 53, 57, 75), (79, 76, 84, 80), (173, 85, 81, 174), (81, 74, 82, 77), (126, 153, 138, 130), (87, 88, 71, 70), (88, 89, 86, 71), (89, 90, 86), (91, 92, 88, 87), (92, 93, 89, 88), (93, 105, 90, 89), (95, 96, 93, 92), (96, 100, 105, 93), (94, 95, 92, 91), (97, 98, 95, 94), (98, 113, 96, 95), (113, 100, 96), (176, 104, 72, 175), (177, 100, 113, 179), (101, 110, 103, 106), (104, 109, 102, 72), (109, 101, 106, 102), (110, 112, 99, 103), (112, 110, 101, 108), (178, 108, 104, 176), (106, 80, 84, 102), (106, 103, 111, 107), (177, 112, 108, 178), (108, 101, 109, 104), (114, 115, 98, 97), (115, 116, 113, 98), (116, 117, 113), (118, 119, 115, 114), (119, 120, 116, 115), (120, 132, 117, 116), (122, 123, 120, 119), (123, 127, 132, 120), (121, 122, 119, 118), (124, 125, 122, 121), (125, 140, 123, 122), (140, 127, 123), (172, 131, 99, 179), (180, 127, 140, 182), (128, 137, 130, 133), (131, 136, 129, 99), (136, 128, 133, 129), (137, 139, 126, 130), (139, 137, 128, 135), (181, 135, 131, 172), (133, 107, 111, 129), (133, 130, 138, 134), (180, 139, 135, 181), (135, 128, 136, 131), (141, 142, 125, 124), (142, 143, 140, 125), (143, 144, 140), (145, 146, 142, 141), (146, 147, 143, 142), (147, 156, 144, 143), (149, 150, 147, 146), (150, 151, 156, 147), (148, 149, 146, 145), (32, 31, 149, 148), (31, 17, 150, 149), (17, 151, 150), (183, 155, 126, 182), (184, 151, 17, 163), (152, 160, 154, 157), (155, 159, 153, 126), (159, 152, 157, 153), (160, 161, 14, 154), (161, 160, 152, 158), (185, 158, 155, 183), (157, 134, 138, 153), (157, 154, 4, 9), (184, 161, 158, 185), (158, 152, 159, 155), (151, 184, 185, 156), (156, 185, 183, 144), (161, 184, 163, 14), (144, 183, 182, 140), (127, 180, 181, 132), (132, 181, 172, 117), (139, 180, 182, 126), (117, 172, 179, 113), (100, 177, 178, 105), (105, 178, 176, 90), (112, 177, 179, 99), (90, 176, 175, 86), (73, 173, 174, 78), (78, 174, 167, 63), (85, 173, 175, 72), (63, 167, 171, 59), (46, 169, 170, 51), (51, 170, 168, 36), (58, 169, 171, 45), (36, 168, 162, 0), (27, 166, 163, 17), (1, 165, 162, 18), (10, 164, 166, 27), (16, 165, 164, 10), (40, 37, 192, 193), (87, 70, 198, 199), (94, 91, 200, 201), (124, 121, 205, 206), (26, 30, 189, 188), (145, 141, 207, 208), (64, 60, 195, 196), (33, 20, 186, 191), (70, 67, 197, 198), (118, 114, 203, 204), (20, 23, 187, 186), (43, 40, 193, 194), (148, 145, 208, 209), (60, 43, 194, 195), (97, 94, 201, 202), (141, 124, 206, 207), (32, 148, 209, 190), (91, 87, 199, 200), (37, 33, 191, 192), (121, 118, 204, 205), (23, 26, 188, 187), (30, 32, 190, 189), (114, 97, 202, 203), (67, 64, 196, 197), (201, 200, 224, 225), (194, 193, 217, 218), (190, 209, 233, 214), (186, 187, 211, 210), (202, 201, 225, 226), (191, 186, 210, 215), (207, 206, 230, 231), (187, 188, 212, 211), (199, 198, 222, 223), (197, 196, 220, 221), (188, 189, 213, 212), (205, 204, 228, 229), (198, 197, 221, 222), (189, 190, 214, 213), (206, 205, 229, 230), (200, 199, 223, 224), (196, 195, 219, 220), (208, 207, 231, 232), (204, 203, 227, 228), (192, 191, 215, 216), (203, 202, 226, 227), (195, 194, 218, 219), (193, 192, 216, 217), (209, 208, 232, 233), (154, 14, 13, 4)])
me_flange.polygons.foreach_set('use_smooth', [True] * 222)
_uv = me_flange.uv_layers.new(name='UVMap')
_uv.uv.foreach_set('vector', [0.5833, 0.875, 0.5833, 0.9797, 0.534, 0.949, 0.5115, 0.875, 0.3908, 0.875, 0.6502, 0.875, 0.5833, 0.875, 0.4243, 0.875, 0.5833, 1.0, 0.6423, 0.9634, 0.5947, 0.7064, 0.6545, 1.0, 0.3539, 0.07, 0.25, 0.04515, 0.4172, 0.6647, 0.2804, 0.02757, 0.5, 0.875, 0.5244, 0.9634, 0.5947, 0.7064, 0.6423, 0.9634, 0.4243, 0.875, 0.5833, 0.875, 0.5115, 0.875, 0.4587, 0.875, 0.6502, 0.875, 0.6327, 0.949, 0.5833, 0.9797, 0.5833, 0.875, 0.6327, 0.949, 0.6502, 0.875, 0.6667, 0.875, 0.6423, 0.9634, 0.534, 0.949, 0.5833, 0.9797, 0.5833, 1.0, 0.5244, 0.9634, 0.5115, 0.875, 0.534, 0.949, 0.5244, 0.9634, 0.5, 0.875, 0.5833, 0.9797, 0.6327, 0.949, 0.6423, 0.9634, 0.5833, 1.0, 0.3908, 0.875, 0.3784, 0.875, 0.3333, 0.875, 0.4258, 0.875, 0.4587, 0.875, 0.5115, 0.875, 0.5, 0.875, 0.4258, 0.875, 0.4167, 0.6923, 0.375, 0.6923, 0.375, 0.6154, 0.4167, 0.5385, 0.4167, 0.6154, 0.375, 0.6154, 0.375, 0.5385, 0.4167, 0.4615, 0.4167, 0.5385, 0.375, 0.5385, 0.375, 0.4615, 0.375, 0.4615, 0.375, 0.5385, 0.3333, 0.5385, 0.3333, 0.4615, 0.375, 0.6154, 0.375, 0.6923, 0.3333, 0.6923, 0.3333, 0.6154, 0.375, 0.5385, 0.375, 0.6154, 0.3333, 0.6154, 0.3333, 0.5385, 0.3333, 0.6154, 0.3333, 0.6923, 0.2917, 0.6923, 0.2917, 0.6154, 0.3333, 0.5385, 0.3333, 0.6154, 0.2917, 0.6154, 0.2917, 0.5385, 0.3333, 0.4615, 0.3333, 0.5385, 0.2917, 0.5385, 0.2917, 0.4615, 0.2917, 0.6154, 0.2917, 0.6923, 0.25, 0.6154, 0.2917, 0.5385, 0.2917, 0.6154, 0.25, 0.6154, 0.25, 0.5385, 0.2917, 0.4615, 0.2917, 0.5385, 0.25, 0.5385, 0.25, 0.4615, 0.5, 0.875, 0.5244, 0.9634, 0.5947, 0.7064, 0.6423, 0.9634, 0.5, 0.875, 0.5244, 0.9634, 0.5947, 0.7064, 0.6423, 0.9634, 0.2917, 0.4615, 0.2917, 0.5385, 0.25, 0.5385, 0.25, 0.4615, 0.2917, 0.5385, 0.2917, 0.6154, 0.25, 0.6154, 0.25, 0.5385, 0.2917, 0.6154, 0.2917, 0.6923, 0.25, 0.6154, 0.3333, 0.4615, 0.3333, 0.5385, 0.2917, 0.5385, 0.2917, 0.4615, 0.3333, 0.5385, 0.3333, 0.6154, 0.2917, 0.6154, 0.2917, 0.5385, 0.3333, 0.6154, 0.3333, 0.6923, 0.2917, 0.6923, 0.2917, 0.6154, 0.375, 0.5385, 0.375, 0.6154, 0.3333, 0.6154, 0.3333, 0.5385, 0.375, 0.6154, 0.375, 0.6923, 0.3333, 0.6923, 0.3333, 0.6154, 0.375, 0.4615, 0.375, 0.5385, 0.3333, 0.5385, 0.3333, 0.4615, 0.4167, 0.4615, 0.4167, 0.5385, 0.375, 0.5385, 0.375, 0.4615, 0.4167, 0.5385, 0.4167, 0.6154, 0.375, 0.6154, 0.375, 0.5385, 0.4167, 0.6923, 0.375, 0.6923, 0.375, 0.6154, 0.4587, 0.875, 0.5115, 0.875, 0.5, 0.875, 0.4258, 0.875, 0.3908, 0.875, 0.3784, 0.875, 0.3333, 0.875, 0.4258, 0.875, 0.5833, 0.9797, 0.6327, 0.949, 0.6423, 0.9634, 0.5833, 1.0, 0.5115, 0.875, 0.534, 0.949, 0.5244, 0.9634, 0.5, 0.875, 0.534, 0.949, 0.5833, 0.9797, 0.5833, 1.0, 0.5244, 0.9634, 0.6327, 0.949, 0.6502, 0.875, 0.6667, 0.875, 0.6423, 0.9634, 0.6502, 0.875, 0.6327, 0.949, 0.5833, 0.9797, 0.5833, 0.875, 0.4243, 0.875, 0.5833, 0.875, 0.5115, 0.875, 0.4587, 0.875, 0.3539, 0.07, 0.25, 0.04515, 0.4172, 0.6647, 0.2804, 0.02757, 0.5833, 1.0, 0.6423, 0.9634, 0.5947, 0.7064, 0.6545, 1.0, 0.3908, 0.875, 0.6502, 0.875, 0.5833, 0.875, 0.4243, 0.875, 0.5833, 0.875, 0.5833, 0.9797, 0.534, 0.949, 0.5115, 0.875, 0.5, 0.875, 0.5244, 0.9634, 0.5947, 0.7064, 0.6423, 0.9634, 0.2917, 0.4615, 0.2917, 0.5385, 0.25, 0.5385, 0.25, 0.4615, 0.2917, 0.5385, 0.2917, 0.6154, 0.25, 0.6154, 0.25, 0.5385, 0.2917, 0.6154, 0.2917, 0.6923, 0.25, 0.6154, 0.3333, 0.4615, 0.3333, 0.5385, 0.2917, 0.5385, 0.2917, 0.4615, 0.3333, 0.5385, 0.3333, 0.6154, 0.2917, 0.6154, 0.2917, 0.5385, 0.3333, 0.6154, 0.3333, 0.6923, 0.2917, 0.6923, 0.2917, 0.6154, 0.375, 0.5385, 0.375, 0.6154, 0.3333, 0.6154, 0.3333, 0.5385, 0.375, 0.6154, 0.375, 0.6923, 0.3333, 0.6923, 0.3333, 0.6154, 0.375, 0.4615, 0.375, 0.5385, 0.3333, 0.5385, 0.3333, 0.4615, 0.4167, 0.4615, 0.4167, 0.5385, 0.375, 0.5385, 0.375, 0.4615, 0.4167, 0.5385, 0.4167, 0.6154, 0.375, 0.6154, 0.375, 0.5385, 0.4167, 0.6923, 0.375, 0.6923, 0.375, 0.6154, 0.4587, 0.875, 0.5115, 0.875, 0.5, 0.875, 0.4258, 0.875, 0.3908, 0.875, 0.3784, 0.875, 0.3333, 0.875, 0.4258, 0.875, 0.5833, 0.9797, 0.6327, 0.949, 0.6423, 0.9634, 0.5833, 1.0, 0.5115, 0.875, 0.534, 0.949, 0.5244, 0.9634, 0.5, 0.875, 0.534, 0.949, 0.5833, 0.9797, 0.5833, 1.0, 0.5244, 0.9634, 0.6327, 0.949, 0.6502, 0.875, 0.6667, 0.875, 0.6423, 0.9634, 0.6502, 0.875, 0.6327, 0.949, 0.5833, 0.9797, 0.5833, 0.875, 0.4243, 0.875, 0.5833, 0.875, 0.5115, 0.875, 0.4587, 0.875, 0.3539, 0.07, 0.25, 0.04515, 0.4172, 0.6647, 0.2804, 0.02757, 0.5833, 1.0, 0.6423, 0.9634, 0.5947, 0.7064, 0.6545, 1.0, 0.3908, 0.875, 0.6502, 0.875, 0.5833, 0.875, 0.4243, 0.875, 0.5833, 0.875, 0.5833, 0.9797, 0.534, 0.949, 0.5115, 0.875, 0.5, 0.875, 0.5244, 0.9634, 0.5947, 0.7064, 0.6423, 0.9634, 0.2917, 0.4615, 0.2917, 0.5385, 0.25, 0.5385, 0.25, 0.4615, 0.2917, 0.5385, 0.2917, 0.6154, 0.25, 0.6154, 0.25, 0.5385, 0.2917, 0.6154, 0.2917, 0.6923, 0.25, 0.6154, 0.3333, 0.4615, 0.3333, 0.5385, 0.2917, 0.5385, 0.2917, 0.4615, 0.3333, 0.5385, 0.3333, 0.6154, 0.2917, 0.6154, 0.2917, 0.5385, 0.3333, 0.6154, 0.3333, 0.6923, 0.2917, 0.6923, 0.2917, 0.6154, 0.375, 0.5385, 0.375, 0.6154, 0.3333, 0.6154, 0.3333, 0.5385, 0.375, 0.6154, 0.375, 0.6923, 0.3333, 0.6923, 0.3333, 0.6154, 0.375, 0.4615, 0.375, 0.5385, 0.3333, 0.5385, 0.3333, 0.4615, 0.4167, 0.4615, 0.4167, 0.5385, 0.375, 0.5385, 0.375, 0.4615, 0.4167, 0.5385, 0.4167, 0.6154, 0.375, 0.6154, 0.375, 0.5385, 0.4167, 0.6923, 0.375, 0.6923, 0.375, 0.6154, 0.4587, 0.875, 0.5115, 0.875, 0.5, 0.875, 0.4258, 0.875, 0.3908, 0.875, 0.3784, 0.875, 0.3333, 0.875, 0.4258, 0.875, 0.5833, 0.9797, 0.6327, 0.949, 0.6423, 0.9634, 0.5833, 1.0, 0.5115, 0.875, 0.534, 0.949, 0.5244, 0.9634, 0.5, 0.875, 0.534, 0.949, 0.5833, 0.9797, 0.5833, 1.0, 0.5244, 0.9634, 0.6327, 0.949, 0.6502, 0.875, 0.6667, 0.875, 0.6423, 0.9634, 0.6502, 0.875, 0.6327, 0.949, 0.5833, 0.9797, 0.5833, 0.875, 0.4243, 0.875, 0.5833, 0.875, 0.5115, 0.875, 0.4587, 0.875, 0.3539, 0.07, 0.25, 0.04515, 0.4172, 0.6647, 0.2804, 0.02757, 0.5833, 1.0, 0.6423, 0.9634, 0.5947, 0.7064, 0.6545, 1.0, 0.3908, 0.875, 0.6502, 0.875, 0.5833, 0.875, 0.4243, 0.875, 0.5833, 0.875, 0.5833, 0.9797, 0.534, 0.949, 0.5115, 0.875, 0.2917, 0.4615, 0.2917, 0.5385, 0.25, 0.5385, 0.25, 0.4615, 0.2917, 0.5385, 0.2917, 0.6154, 0.25, 0.6154, 0.25, 0.5385, 0.2917, 0.6154, 0.2917, 0.6923, 0.25, 0.6154, 0.3333, 0.4615, 0.3333, 0.5385, 0.2917, 0.5385, 0.2917, 0.4615, 0.3333, 0.5385, 0.3333, 0.6154, 0.2917, 0.6154, 0.2917, 0.5385, 0.3333, 0.6154, 0.3333, 0.6923, 0.2917, 0.6923, 0.2917, 0.6154, 0.375, 0.5385, 0.375, 0.6154, 0.3333, 0.6154, 0.3333, 0.5385, 0.375, 0.6154, 0.375, 0.6923, 0.3333, 0.6923, 0.3333, 0.6154, 0.375, 0.4615, 0.375, 0.5385, 0.3333, 0.5385, 0.3333, 0.4615, 0.4167, 0.4615, 0.4167, 0.5385, 0.375, 0.5385, 0.375, 0.4615, 0.4167, 0.5385, 0.4167, 0.6154, 0.375, 0.6154, 0.375, 0.5385, 0.4167, 0.6923, 0.375, 0.6923, 0.375, 0.6154, 0.4587, 0.875, 0.5115, 0.875, 0.5, 0.875, 0.4258, 0.875, 0.3908, 0.875, 0.3784, 0.875, 0.3333, 0.875, 0.4258, 0.875, 0.5833, 0.9797, 0.6327, 0.949, 0.6423, 0.9634, 0.5833, 1.0, 0.5115, 0.875, 0.534, 0.949, 0.5244, 0.9634, 0.5, 0.875, 0.534, 0.949, 0.5833, 0.9797, 0.5833, 1.0, 0.5244, 0.9634, 0.6327, 0.949, 0.6502, 0.875, 0.6667, 0.875, 0.6423, 0.9634, 0.6502, 0.875, 0.6327, 0.949, 0.5833, 0.9797, 0.5833, 0.875, 0.4243, 0.875, 0.5833, 0.875, 0.5115, 0.875, 0.4587, 0.875, 0.3539, 0.07, 0.25, 0.04515, 0.4172, 0.6647, 0.2804, 0.02757, 0.5833, 1.0, 0.6423, 0.9634, 0.5947, 0.7064, 0.6545, 1.0, 0.3908, 0.875, 0.6502, 0.875, 0.5833, 0.875, 0.4243, 0.875, 0.5833, 0.875, 0.5833, 0.9797, 0.534, 0.949, 0.5115, 0.875, 0.2917, 0.4615, 0.2917, 0.5385, 0.25, 0.5385, 0.25, 0.4615, 0.2917, 0.5385, 0.2917, 0.6154, 0.25, 0.6154, 0.25, 0.5385, 0.2917, 0.6154, 0.2917, 0.6923, 0.25, 0.6154, 0.3333, 0.4615, 0.3333, 0.5385, 0.2917, 0.5385, 0.2917, 0.4615, 0.3333, 0.5385, 0.3333, 0.6154, 0.2917, 0.6154, 0.2917, 0.5385, 0.3333, 0.6154, 0.3333, 0.6923, 0.2917, 0.6923, 0.2917, 0.6154, 0.375, 0.5385, 0.375, 0.6154, 0.3333, 0.6154, 0.3333, 0.5385, 0.375, 0.6154, 0.375, 0.6923, 0.3333, 0.6923, 0.3333, 0.6154, 0.375, 0.4615, 0.375, 0.5385, 0.3333, 0.5385, 0.3333, 0.4615, 0.4167, 0.4615, 0.4167, 0.5385, 0.375, 0.5385, 0.375, 0.4615, 0.4167, 0.5385, 0.4167, 0.6154, 0.375, 0.6154, 0.375, 0.5385, 0.4167, 0.6923, 0.375, 0.6923, 0.375, 0.6154, 0.4587, 0.875, 0.5115, 0.875, 0.5, 0.875, 0.4258, 0.875, 0.3908, 0.875, 0.3784, 0.875, 0.3333, 0.875, 0.4258, 0.875, 0.5833, 0.9797, 0.6327, 0.949, 0.6423, 0.9634, 0.5833, 1.0, 0.5115, 0.875, 0.534, 0.949, 0.5244, 0.9634, 0.5, 0.875, 0.534, 0.949, 0.5833, 0.9797, 0.5833, 1.0, 0.5244, 0.9634, 0.6327, 0.949, 0.6502, 0.875, 0.6667, 0.875, 0.6423, 0.9634, 0.6502, 0.875, 0.6327, 0.949, 0.5833, 0.9797, 0.5833, 0.875, 0.4243, 0.875, 0.5833, 0.875, 0.5115, 0.875, 0.4587, 0.875, 0.3539, 0.07, 0.25, 0.04515, 0.4172, 0.6647, 0.2804, 0.02757, 0.5833, 1.0, 0.6423, 0.9634, 0.5947, 0.7064, 0.6545, 1.0, 0.3908, 0.875, 0.6502, 0.875, 0.5833, 0.875, 0.4243, 0.875, 0.5833, 0.875, 0.5833, 0.9797, 0.534, 0.949, 0.5115, 0.875, 0.3784, 0.875, 0.3908, 0.875, 0.4243, 0.875, 0.4167, 0.875, 0.4167, 0.875, 0.4243, 0.875, 0.4587, 0.875, 0.4562, 0.875, 0.6502, 0.875, 0.3908, 0.875, 0.4258, 0.875, 0.6667, 0.875, 0.4562, 0.875, 0.4587, 0.875, 0.4258, 0.875, 0.5, 0.875, 0.3784, 0.875, 0.3908, 0.875, 0.4243, 0.875, 0.4167, 0.875, 0.4167, 0.875, 0.4243, 0.875, 0.4587, 0.875, 0.4562, 0.875, 0.6502, 0.875, 0.3908, 0.875, 0.4258, 0.875, 0.6667, 0.875, 0.4562, 0.875, 0.4587, 0.875, 0.4258, 0.875, 0.5, 0.875, 0.3784, 0.875, 0.3908, 0.875, 0.4243, 0.875, 0.4167, 0.875, 0.4167, 0.875, 0.4243, 0.875, 0.4587, 0.875, 0.4562, 0.875, 0.6502, 0.875, 0.3908, 0.875, 0.4258, 0.875, 0.6667, 0.875, 0.4562, 0.875, 0.4587, 0.875, 0.4258, 0.875, 0.5, 0.875, 0.3784, 0.875, 0.3908, 0.875, 0.4243, 0.875, 0.4167, 0.875, 0.4167, 0.875, 0.4243, 0.875, 0.4587, 0.875, 0.4562, 0.875, 0.6502, 0.875, 0.3908, 0.875, 0.4258, 0.875, 0.6667, 0.875, 0.4562, 0.875, 0.4587, 0.875, 0.4258, 0.875, 0.5, 0.875, 0.3784, 0.875, 0.3908, 0.875, 0.4243, 0.875, 0.4167, 0.875, 0.4167, 0.875, 0.4243, 0.875, 0.4587, 0.875, 0.4562, 0.875, 0.6502, 0.875, 0.3908, 0.875, 0.4258, 0.875, 0.6667, 0.875, 0.4562, 0.875, 0.4587, 0.875, 0.4258, 0.875, 0.5, 0.875, 0.4562, 0.875, 0.4587, 0.875, 0.4258, 0.875, 0.5, 0.875, 0.6502, 0.875, 0.3908, 0.875, 0.4258, 0.875, 0.6667, 0.875, 0.4167, 0.875, 0.4243, 0.875, 0.4587, 0.875, 0.4562, 0.875, 0.3784, 0.875, 0.3908, 0.875, 0.4243, 0.875, 0.4167, 0.875, 0.375, 0.4615, 0.3333, 0.4615, 0.3333, 0.4615, 0.375, 0.4615, 0.2917, 0.4615, 0.25, 0.4615, 0.25, 0.4615, 0.2917, 0.4615, 0.375, 0.4615, 0.3333, 0.4615, 0.3333, 0.4615, 0.375, 0.4615, 0.4167, 0.4615, 0.375, 0.4615, 0.375, 0.4615, 0.4167, 0.4615, 0.3333, 0.4615, 0.2917, 0.4615, 0.2917, 0.4615, 0.3333, 0.4615, 0.3333, 0.4615, 0.2917, 0.4615, 0.2917, 0.4615, 0.3333, 0.4615, 0.3333, 0.4615, 0.2917, 0.4615, 0.2917, 0.4615, 0.3333, 0.4615, 0.2917, 0.4615, 0.25, 0.4615, 0.25, 0.4615, 0.2917, 0.4615, 0.4167, 0.4615, 0.375, 0.4615, 0.375, 0.4615, 0.4167, 0.4615, 0.3333, 0.4615, 0.2917, 0.4615, 0.2917, 0.4615, 0.3333, 0.4615, 0.4167, 0.4615, 0.375, 0.4615, 0.375, 0.4615, 0.4167, 0.4615, 0.4167, 0.4615, 0.375, 0.4615, 0.375, 0.4615, 0.4167, 0.4615, 0.375, 0.4615, 0.3333, 0.4615, 0.3333, 0.4615, 0.375, 0.4615, 0.2917, 0.4615, 0.25, 0.4615, 0.25, 0.4615, 0.2917, 0.4615, 0.4167, 0.4615, 0.375, 0.4615, 0.375, 0.4615, 0.4167, 0.4615, 0.2917, 0.4615, 0.25, 0.4615, 0.25, 0.4615, 0.2917, 0.4615, 0.4167, 0.4615, 0.375, 0.4615, 0.375, 0.4615, 0.4167, 0.4615, 0.3333, 0.4615, 0.2917, 0.4615, 0.2917, 0.4615, 0.3333, 0.4615, 0.3333, 0.4615, 0.2917, 0.4615, 0.2917, 0.4615, 0.3333, 0.4615, 0.375, 0.4615, 0.3333, 0.4615, 0.3333, 0.4615, 0.375, 0.4615, 0.375, 0.4615, 0.3333, 0.4615, 0.3333, 0.4615, 0.375, 0.4615, 0.2917, 0.4615, 0.25, 0.4615, 0.25, 0.4615, 0.2917, 0.4615, 0.2917, 0.4615, 0.25, 0.4615, 0.25, 0.4615, 0.2917, 0.4615, 0.375, 0.4615, 0.3333, 0.4615, 0.3333, 0.4615, 0.375, 0.4615, 0.375, 0.4615, 0.3333, 0.4615, 0.3333, 0.4615, 0.375, 0.4615, 0.4167, 0.4615, 0.375, 0.4615, 0.375, 0.4615, 0.4167, 0.4615, 0.4167, 0.4615, 0.375, 0.4615, 0.375, 0.4615, 0.4167, 0.4615, 0.4167, 0.4615, 0.375, 0.4615, 0.375, 0.4615, 0.4167, 0.4615, 0.4167, 0.4615, 0.375, 0.4615, 0.375, 0.4615, 0.4167, 0.4615, 0.2917, 0.4615, 0.25, 0.4615, 0.25, 0.4615, 0.2917, 0.4615, 0.2917, 0.4615, 0.25, 0.4615, 0.25, 0.4615, 0.2917, 0.4615, 0.375, 0.4615, 0.3333, 0.4615, 0.3333, 0.4615, 0.375, 0.4615, 0.2917, 0.4615, 0.25, 0.4615, 0.25, 0.4615, 0.2917, 0.4615, 0.375, 0.4615, 0.3333, 0.4615, 0.3333, 0.4615, 0.375, 0.4615, 0.3333, 0.4615, 0.2917, 0.4615, 0.2917, 0.4615, 0.3333, 0.4615, 0.375, 0.4615, 0.3333, 0.4615, 0.3333, 0.4615, 0.375, 0.4615, 0.4167, 0.4615, 0.375, 0.4615, 0.375, 0.4615, 0.4167, 0.4615, 0.2917, 0.4615, 0.25, 0.4615, 0.25, 0.4615, 0.2917, 0.4615, 0.4167, 0.4615, 0.375, 0.4615, 0.375, 0.4615, 0.4167, 0.4615, 0.3333, 0.4615, 0.2917, 0.4615, 0.2917, 0.4615, 0.3333, 0.4615, 0.3333, 0.4615, 0.2917, 0.4615, 0.2917, 0.4615, 0.3333, 0.4615, 0.3333, 0.4615, 0.2917, 0.4615, 0.2917, 0.4615, 0.3333, 0.4615, 0.3333, 0.4615, 0.2917, 0.4615, 0.2917, 0.4615, 0.3333, 0.4615, 0.3333, 0.4615, 0.2917, 0.4615, 0.2917, 0.4615, 0.3333, 0.4615, 0.2917, 0.4615, 0.25, 0.4615, 0.25, 0.4615, 0.2917, 0.4615, 0.2917, 0.4615, 0.25, 0.4615, 0.25, 0.4615, 0.2917, 0.4615, 0.375, 0.4615, 0.3333, 0.4615, 0.3333, 0.4615, 0.375, 0.4615, 0.375, 0.4615, 0.3333, 0.4615, 0.3333, 0.4615, 0.375, 0.4615, 0.6423, 0.9634, 0.5, 0.875, 0.5244, 0.9634, 0.5947, 0.7064])
me_flange.use_remesh_fix_poles = True
me_flange.use_remesh_preserve_attributes = False
me_flange.update()
me_dome = bpy.data.meshes.new('DOME')
me_dome.from_pydata([(0.3359, -0.3061, 0.1122), (0.433, -0.1378, 0.1122), (0.3966, -0.229, 0.04207), (0.433, -0.1991, 0.2601), (-0.04408, 0.4746, 0.7399), (0.09715, 0.4439, 0.8878), (1.366e-09, 0.4579, 0.9579), (-0.09715, 0.4439, 0.8878), (0.3889, 0.2754, 0.7399), (0.3966, 0.229, 0.9579), (0.433, 0.1378, 0.8878), (0.3359, 0.3061, 0.8878), (0.3889, -0.2754, 0.7399), (0.3966, -0.229, 0.9579), (0.3359, -0.3061, 0.8878), (0.433, -0.1378, 0.8878), (0.04408, -0.4746, 0.7399), (-4.281e-08, -0.4579, 0.9579), (-0.09715, -0.4439, 0.8878), (0.09715, -0.4439, 0.8878), (-0.3889, -0.2754, 0.7399), (-0.3966, -0.229, 0.9579), (-0.433, -0.1378, 0.8878), (-0.3359, -0.3061, 0.8878), (-0.433, 0.1991, 0.7399), (-0.3966, 0.229, 0.9579), (-0.3359, 0.3061, 0.8878), (-0.433, 0.1378, 0.8878), (-0.09715, -0.4439, 0.1122), (0.09715, -0.4439, 0.1122), (1.963e-08, -0.4579, 0.04207), (-0.04408, -0.4746, 0.2601), (-0.433, -0.1378, 0.1122), (-0.3359, -0.3061, 0.1122), (-0.3966, -0.229, 0.04207), (-0.433, -0.1991, 0.2601), (-0.3359, 0.3061, 0.1122), (-0.433, 0.1378, 0.1122), (-0.3966, 0.229, 0.04207), (-0.433, 0.1991, 0.2601), (0.09715, 0.4439, 0.1122), (-2.455e-08, 0.4579, 0.04207), (-0.09715, 0.4439, 0.1122), (-0.04408, 0.4746, 0.2601), (-0.2165, -0.375, 0.75), (0.2165, -0.375, 0.75), (0.433, 7.451e-09, 0.75), (0.2165, 0.375, 0.75), (-0.2165, 0.375, 0.75), (-0.433, 0.0, 0.75), (0.0, 0.4268, 1.0), (0.2165, 0.375, 0.9449), (0.433, -7.095e-08, 0.9449), (0.3696, -0.2134, 1.0), (0.2165, -0.375, 0.9449), (-4.57e-08, -0.4268, 1.0), (-0.2165, -0.375, 0.9449), (-0.3696, -0.2134, 1.0), (-0.433, 0.0, 0.9449), (-0.3696, 0.2134, 1.0), (-0.2165, 0.375, 0.9449), (0.3696, 0.2134, 1.0), (0.3889, 0.2754, 0.2601), (0.3966, 0.229, 0.04207), (0.3359, 0.3061, 0.1122), (0.433, 0.1378, 0.1122), (0.2165, -0.375, 0.25), (-0.2165, -0.375, 0.25), (-0.433, -2.367e-08, 0.25), (-0.2165, 0.375, 0.25), (0.2165, 0.375, 0.25), (0.433, -3.112e-08, 0.25), (-2.686e-08, 0.4268, 5.96e-08), (-0.2165, 0.375, 0.05509), (-0.433, -4.999e-08, 0.05509), (-0.3696, -0.2134, -5.96e-08), (-0.2165, -0.375, -1.192e-07), (1.883e-08, -0.4268, -1.788e-07), (0.2165, -0.375, 0.05509), (0.3696, -0.2134, -1.192e-07), (0.433, 3.606e-08, -1.192e-07), (0.3696, 0.2134, 0.0), (0.2165, 0.375, 0.0), (-0.3696, 0.2134, 5.96e-08), (-0.1893, -0.1893, 1.243), (-0.1893, 0.1893, 1.243), (0.1893, -0.1893, 1.243), (0.1893, 0.1893, 1.243), (-0.2319, -0.2319, 1.053), (-0.2178, -0.2178, 1.166), (-0.2178, -0.1127, 1.271), (-0.2319, -2.647e-08, 1.285), (-0.2178, 0.1127, 1.271), (-0.2178, 0.2178, 1.166), (-0.2319, 0.2319, 1.053), (-0.1127, 0.2178, 1.271), (-9.014e-07, 0.2319, 1.285), (0.1127, 0.2178, 1.271), (0.2178, 0.2178, 1.166), (0.2319, 0.2319, 1.053), (0.2178, 0.1127, 1.271), (0.2319, -2.469e-08, 1.285), (0.2178, -0.1127, 1.271), (0.2178, -0.2178, 1.166), (0.2319, -0.2319, 1.053), (0.1127, -0.2178, 1.271), (-8.996e-07, -0.2319, 1.285), (-0.1127, -0.2178, 1.271), (-0.3017, -0.1286, 1.053), (-0.2796, -0.1212, 1.175), (-0.3279, -2.872e-08, 1.053), (-0.3017, -2.614e-08, 1.182), (-0.3017, 0.1286, 1.053), (-0.2796, 0.1212, 1.175), (-0.1286, 0.3017, 1.053), (-0.1212, 0.2796, 1.175), (-8.956e-07, 0.3279, 1.053), (-9.014e-07, 0.3017, 1.182), (0.1286, 0.3017, 1.053), (0.1212, 0.2796, 1.175), (0.3017, 0.1286, 1.053), (0.2796, 0.1212, 1.175), (0.3279, -2.908e-08, 1.053), (0.3017, -2.183e-08, 1.182), (0.3017, -0.1286, 1.053), (0.2796, -0.1212, 1.175), (0.1286, -0.3017, 1.053), (0.1212, -0.2796, 1.175), (-9.029e-07, -0.3279, 1.053), (-8.971e-07, -0.3017, 1.182), (-0.1286, -0.3017, 1.053), (-0.1212, -0.2796, 1.175), (0.1212, 0.1212, 1.333), (-8.949e-07, 0.1286, 1.355), (-0.1212, 0.1212, 1.333), (0.1286, -3.225e-08, 1.355), (-8.996e-07, -2.944e-08, 1.381), (-0.1286, -2.327e-08, 1.355), (0.1212, -0.1212, 1.333), (-9.057e-07, -0.1286, 1.355), (-0.1212, -0.1212, 1.333), (-0.2319, -0.2319, 1.0), (-0.2319, 0.2319, 1.0), (0.2319, 0.2319, 1.0), (0.2319, -0.2319, 1.0), (-0.3017, -0.1286, 1.0), (-0.3279, -2.872e-08, 1.0), (-0.3017, 0.1286, 1.0), (-0.1286, 0.3017, 1.0), (-8.956e-07, 0.3279, 1.0), (0.1286, 0.3017, 1.0), (0.3017, 0.1286, 1.0), (0.3279, -2.908e-08, 1.0), (0.3017, -0.1286, 1.0), (0.1286, -0.3017, 1.0), (-9.029e-07, -0.3279, 1.0), (-0.1286, -0.3017, 1.0), (0.3696, -0.2866, 0.9268), (0.433, -0.1991, 0.7399), (0.06341, -0.4634, 0.9268), (0.2165, -0.375, 1.0), (-0.04408, -0.4746, 0.7399), (0.3889, -0.2754, 0.2601), (0.3696, -0.2866, 0.07322), (0.06341, -0.4634, 0.07322), (0.2165, -0.375, -1.788e-07), (0.04408, -0.4746, 0.2601), (-0.06341, -0.4634, 0.9268), (-4.371e-08, -0.5, 0.75), (-0.3696, -0.2866, 0.9268), (-0.2165, -0.375, 1.0), (-0.433, -0.1991, 0.7399), (-0.3696, -0.2866, 0.07322), (-0.3889, -0.2754, 0.2601), (3.87e-08, -0.5, 0.25), (-0.06341, -0.4634, 0.07322), (-0.433, -0.1768, 0.9268), (-0.2165, -0.375, 0.05509), (-0.433, -0.25, 0.75), (-0.433, 0.1768, 0.9268), (-0.433, 0.0, 1.0), (-0.3889, 0.2754, 0.7399), (-0.433, -0.25, 0.25), (-0.433, -0.1768, 0.07322), (-0.433, 0.1768, 0.07322), (-0.3889, 0.2754, 0.2601), (0.04408, 0.4746, 0.7399), (-0.433, -3.844e-08, 0.0), (-0.06341, 0.4634, 0.9268), (-0.2165, 0.375, 1.0), (-0.3696, 0.2866, 0.9268), (-0.433, 0.25, 0.75), (-0.433, 0.25, 0.25), (-0.3696, 0.2866, 0.07322), (-0.06341, 0.4634, 0.07322), (0.04408, 0.4746, 0.2601), (0.2165, 0.375, 1.0), (-0.2165, 0.375, 5.96e-08), (0.06341, 0.4634, 0.9268), (0.0, 0.5, 0.75), (0.433, 0.1991, 0.7399), (0.3696, 0.2866, 0.9268), (0.3696, 0.2866, 0.07322), (0.2165, 0.375, 0.05509), (0.433, 0.1991, 0.2601), (-5.007e-09, 0.5, 0.25), (0.06341, 0.4634, 0.07322), (0.433, 0.1768, 0.9268), (0.433, 0.25, 0.75), (0.433, -0.1768, 0.9268), (0.433, -7.451e-08, 1.0), (0.433, -0.25, 0.75), (0.433, 0.1768, 0.07322), (0.433, 0.25, 0.25), (0.433, 2.096e-08, 0.05509), (0.433, -0.1768, 0.07322), (0.433, -0.25, 0.25), (1.962e-07, 0.02765, 0.9993), (-0.02395, -0.01383, 0.9993), (-0.01403, -0.0243, 0.9993), (1.992e-07, -0.02765, 0.9993), (0.02395, -0.01383, 0.9993), (0.02806, 1.976e-08, 0.9993), (0.02395, 0.01383, 0.9993), (0.01403, 0.0243, 0.9993), (-0.02395, 0.01383, 0.9993), (0.01403, -0.0243, 0.9993), (-0.02806, 1.493e-08, 0.9993), (-0.01403, 0.0243, 0.9993), (1.959e-07, 0.03305, 0.9945), (-0.02862, -0.01652, 0.9945), (-0.01677, -0.02904, 0.9945), (1.994e-07, -0.03305, 0.9945), (0.02862, -0.01652, 0.9945), (0.03353, 1.992e-08, 0.9945), (0.02862, 0.01652, 0.9945), (0.01677, 0.02904, 0.9945), (-0.02862, 0.01652, 0.9945), (0.01677, -0.02904, 0.9945), (-0.03353, 1.416e-08, 0.9945), (-0.01677, 0.02904, 0.9945)], [], [(48, 60, 7, 4), (45, 54, 19, 16), (44, 56, 23, 20), (47, 51, 11, 8), (46, 52, 15, 158), (76, 77, 30, 175), (80, 215, 2, 79), (213, 212, 63, 202), (71, 204, 200, 46), (162, 12, 45, 66), (43, 42, 73, 69), (165, 79, 2, 163), (49, 24, 39, 68), (80, 81, 63, 212), (196, 198, 6, 50), (199, 188, 6, 198), (189, 50, 6, 188), (196, 61, 9, 201), (210, 207, 9, 61), (208, 201, 9, 207), (210, 53, 13, 209), (160, 157, 13, 53), (211, 209, 13, 157), (160, 55, 17, 159), (170, 167, 17, 55), (168, 159, 17, 167), (170, 57, 21, 169), (180, 176, 21, 57), (178, 169, 21, 176), (180, 59, 25, 179), (189, 190, 25, 59), (191, 179, 25, 190), (187, 184, 38, 83), (82, 72, 41, 206), (197, 194, 41, 72), (69, 73, 36, 185), (67, 177, 28, 31), (187, 75, 34, 183), (39, 37, 74, 68), (182, 183, 34, 172), (173, 33, 177, 67), (68, 74, 32, 35), (186, 47, 70, 195), (161, 44, 67, 31), (62, 70, 47, 8), (205, 206, 41, 194), (66, 45, 16, 166), (181, 48, 69, 185), (197, 83, 38, 193), (192, 193, 38, 184), (76, 172, 34, 75), (165, 164, 30, 77), (174, 175, 30, 164), (70, 203, 40, 195), (216, 163, 2, 215), (66, 78, 0, 162), (82, 202, 63, 81), (166, 29, 78, 66), (161, 18, 56, 44), (12, 14, 54, 45), (200, 10, 52, 46), (67, 44, 20, 173), (69, 48, 4, 43), (186, 5, 51, 47), (49, 68, 35, 171), (181, 26, 60, 48), (58, 27, 24, 49), (58, 49, 171, 22), (62, 64, 203, 70), (214, 65, 204, 71), (214, 71, 3, 1), (71, 46, 158, 3), (108, 109, 111, 110), (110, 111, 113, 112), (88, 89, 109, 108), (89, 84, 90, 109), (109, 90, 91, 111), (111, 91, 92, 113), (113, 92, 85, 93), (112, 113, 93, 94), (114, 115, 117, 116), (116, 117, 119, 118), (94, 93, 115, 114), (93, 85, 95, 115), (115, 95, 96, 117), (117, 96, 97, 119), (119, 97, 87, 98), (118, 119, 98, 99), (120, 121, 123, 122), (122, 123, 125, 124), (99, 98, 121, 120), (98, 87, 100, 121), (121, 100, 101, 123), (123, 101, 102, 125), (125, 102, 86, 103), (124, 125, 103, 104), (126, 127, 129, 128), (128, 129, 131, 130), (104, 103, 127, 126), (103, 86, 105, 127), (127, 105, 106, 129), (129, 106, 107, 131), (131, 107, 84, 89), (130, 131, 89, 88), (132, 133, 136, 135), (133, 134, 137, 136), (135, 136, 139, 138), (136, 137, 140, 139), (87, 97, 132, 100), (97, 96, 133, 132), (96, 95, 134, 133), (95, 85, 92, 134), (134, 92, 91, 137), (137, 91, 90, 140), (140, 90, 84, 107), (139, 140, 107, 106), (138, 139, 106, 105), (102, 138, 105, 86), (101, 135, 138, 102), (100, 132, 135, 101), (112, 94, 142, 147), (126, 128, 155, 154), (94, 114, 148, 142), (120, 122, 152, 151), (88, 108, 145, 141), (114, 116, 149, 148), (108, 110, 146, 145), (128, 130, 156, 155), (122, 124, 153, 152), (130, 88, 141, 156), (116, 118, 150, 149), (124, 104, 144, 153), (110, 112, 147, 146), (104, 126, 154, 144), (118, 99, 143, 150), (99, 120, 151, 143), (57, 141, 145), (170, 141, 57), (146, 147, 59, 180), (160, 144, 154), (53, 144, 160), (146, 180, 57, 145), (189, 142, 148), (61, 143, 151), (196, 143, 61), (151, 152, 210, 61), (50, 189, 148, 149), (59, 142, 189), (210, 152, 153, 53), (170, 156, 141), (53, 153, 144), (196, 150, 143), (59, 147, 142), (156, 170, 55, 155), (150, 196, 50, 149), (55, 160, 154, 155), (14, 12, 211, 157), (19, 54, 160, 159), (16, 19, 159, 168), (162, 0, 163, 216), (0, 78, 165, 163), (29, 166, 174, 164), (54, 14, 157, 160), (78, 29, 164, 165), (12, 162, 216, 211), (166, 16, 168, 174), (18, 161, 168, 167), (23, 56, 170, 169), (20, 23, 169, 178), (33, 173, 182, 172), (31, 28, 175, 174), (28, 177, 76, 175), (56, 18, 167, 170), (177, 33, 172, 76), (173, 20, 178, 182), (161, 31, 174, 168), (22, 171, 178, 176), (27, 58, 180, 179), (24, 27, 179, 191), (35, 32, 183, 182), (37, 39, 192, 184), (32, 74, 187, 183), (58, 22, 176, 180), (74, 37, 184, 187), (171, 35, 182, 178), (39, 24, 191, 192), (4, 7, 188, 199), (60, 26, 190, 189), (26, 181, 191, 190), (185, 36, 193, 192), (42, 43, 205, 194), (73, 42, 194, 197), (7, 60, 189, 188), (36, 73, 197, 193), (181, 185, 192, 191), (43, 4, 199, 205), (51, 5, 198, 196), (5, 186, 199, 198), (8, 11, 201, 208), (203, 64, 202, 82), (64, 62, 213, 202), (195, 40, 206, 205), (11, 51, 196, 201), (40, 203, 82, 206), (62, 8, 208, 213), (186, 195, 205, 199), (10, 200, 208, 207), (15, 52, 210, 209), (158, 15, 209, 211), (65, 214, 80, 212), (204, 65, 212, 213), (1, 3, 216, 215), (52, 10, 207, 210), (214, 1, 215, 80), (200, 204, 213, 208), (3, 158, 211, 216), (220, 226, 238, 232), (223, 224, 236, 235), (224, 217, 229, 236), (222, 223, 235, 234), (221, 222, 234, 233), (226, 221, 233, 238), (225, 227, 239, 237), (217, 228, 240, 229), (219, 220, 232, 231), (218, 219, 231, 230), (228, 225, 237, 240), (227, 218, 230, 239), (224, 223, 222, 221, 226, 220, 219, 218, 227, 225, 228, 217)])
_uv = me_dome.uv_layers.new(name='UVMap')
_uv.uv.foreach_set('vector', [0.08333, 0.875, 0.08333, 0.9725, 0.03739, 0.9439, 0.03586, 0.875, 0.5833, 0.875, 0.5833, 0.9725, 0.5374, 0.9439, 0.5156, 0.875, 0.4167, 0.875, 0.4167, 0.9725, 0.3707, 0.9439, 0.3557, 0.875, 0.9167, 0.875, 0.9167, 0.9725, 0.8707, 0.9439, 0.8355, 0.875, 0.75, 0.875, 0.75, 0.9725, 0.7041, 0.9439, 0.6695, 0.8573, 0.3539, 0.07, 0.25, 0.04515, 0.4172, 0.6647, 0.2804, 0.02757, 0.25, 1.0, 0.3089, 0.9634, 0.2369, 0.7013, 0.3211, 1.0, 0.1667, 0.875, 0.1911, 0.9634, 0.1228, 0.7796, 0.1423, 0.9634, 0.0, 0.0, 0.0162, 0.01772, 0.8002, 0.8573, 0.75, 0.875, 0.3557, 0.875, 0.6443, 0.875, 0.5833, 0.875, 0.4167, 0.875, 0.9641, 0.875, 0.9626, 0.9439, 0.9167, 0.9725, 0.9167, 0.875, 0.1461, 0.07, 0.07259, 0.1476, 0.2369, 0.7013, 0.07259, 0.1124, 0.0, 0.0, 0.0162, 0.01772, 0.8002, 0.8573, 0.75, 0.875, 0.04215, 0.25, 0.07259, 0.3524, 0.1228, 0.7796, 0.04215, 0.3349, 0.9167, 1.0, 0.9756, 0.9634, 0.4114, 0.8213, 0.9878, 1.0, -8.941e-08, 0.875, 0.02441, 0.9634, 0.4114, 0.8213, -0.0122, 0.9634, 0.1461, 0.43, 0.25, 0.4549, 0.4114, 0.8213, 0.2196, 0.4724, 0.3539, 0.43, 0.4274, 0.3524, 0.7029, 0.7847, 0.4274, 0.3876, 0.75, 1.0, 0.8089, 0.9634, 0.7029, 0.7847, 0.8211, 1.0, 0.8333, 0.875, 0.8577, 0.9634, 0.7029, 0.7847, 0.8089, 0.9634, 0.4578, 0.25, 0.4274, 0.1476, 0.5947, 0.7064, 0.4578, 0.1651, 0.5833, 1.0, 0.6423, 0.9634, 0.5947, 0.7064, 0.6545, 1.0, 0.6667, 0.875, 0.6911, 0.9634, 0.5947, 0.7064, 0.6423, 0.9634, 0.3539, 0.07, 0.25, 0.04515, 0.4172, 0.6647, 0.2804, 0.02757, 0.4167, 1.0, 0.4756, 0.9634, 0.4172, 0.6647, 0.4878, 1.0, 0.5, 0.875, 0.5244, 0.9634, 0.4172, 0.6647, 0.4756, 0.9634, 0.1461, 0.07, 0.07259, 0.1476, 0.2369, 0.7013, 0.07259, 0.1124, 0.25, 1.0, 0.3089, 0.9634, 0.2369, 0.7013, 0.3211, 1.0, 0.3333, 0.875, 0.3577, 0.9634, 0.2369, 0.7013, 0.3089, 0.9634, 0.04215, 0.25, 0.07259, 0.3524, 0.1228, 0.7796, 0.04215, 0.3349, 0.08333, 1.0, 0.1423, 0.9634, 0.1228, 0.7796, 0.1545, 1.0, 0.1667, 0.875, 0.1911, 0.9634, 0.1228, 0.7796, 0.1423, 0.9634, 0.75, 1.0, 0.8089, 0.9634, 0.7029, 0.7847, 0.8211, 1.0, 0.1461, 0.43, 0.25, 0.4549, 0.4114, 0.8213, 0.2196, 0.4724, 0.9167, 1.0, 0.9756, 0.9634, 0.4114, 0.8213, 0.9878, 1.0, 0.9167, 0.875, 0.9167, 0.9725, 0.8707, 0.9439, 0.8355, 0.875, 0.5833, 0.875, 0.5833, 0.9725, 0.5374, 0.9439, 0.5156, 0.875, 0.4578, 0.25, 0.4274, 0.1476, 0.5947, 0.7064, 0.4578, 0.1651, 0.8002, 0.8573, 0.7959, 0.9439, 0.75, 0.9725, 0.75, 0.875, 0.6667, 0.875, 0.6911, 0.9634, 0.5947, 0.7064, 0.6423, 0.9634, 0.6443, 0.875, 0.6293, 0.9439, 0.5833, 0.9725, 0.5833, 0.875, 0.75, 0.875, 0.75, 0.9725, 0.7041, 0.9439, 0.6695, 0.8573, 0.9641, 0.875, 0.9167, 0.875, 0.08333, 0.875, 0.03586, 0.875, 0.4844, 0.875, 0.4167, 0.875, 0.5833, 0.875, 0.5156, 0.875, 0.1645, 0.875, 0.08333, 0.875, 0.9167, 0.875, 0.8355, 0.875, -8.941e-08, 0.875, 0.02441, 0.9634, 0.4114, 0.8213, -0.0122, 0.9634, 0.4167, 0.875, 0.5833, 0.875, 0.5156, 0.875, 0.4844, 0.875, 0.1645, 0.875, 0.08333, 0.875, 0.9167, 0.875, 0.8355, 0.875, 0.3539, 0.43, 0.4274, 0.3524, 0.7029, 0.7847, 0.4274, 0.3876, 0.8333, 0.875, 0.8577, 0.9634, 0.7029, 0.7847, 0.8089, 0.9634, 0.5833, 1.0, 0.6423, 0.9634, 0.5947, 0.7064, 0.6545, 1.0, 0.4167, 1.0, 0.4756, 0.9634, 0.4172, 0.6647, 0.4878, 1.0, 0.5, 0.875, 0.5244, 0.9634, 0.4172, 0.6647, 0.4756, 0.9634, 0.08333, 0.875, 0.08333, 0.9725, 0.03739, 0.9439, 0.03586, 0.875, 0.3333, 0.875, 0.3577, 0.9634, 0.2369, 0.7013, 0.3089, 0.9634, 0.4167, 0.875, 0.4167, 0.9725, 0.3707, 0.9439, 0.3557, 0.875, 0.08333, 1.0, 0.1423, 0.9634, 0.1228, 0.7796, 0.1545, 1.0, 0.4844, 0.875, 0.4626, 0.9439, 0.4167, 0.9725, 0.4167, 0.875, 0.4844, 0.875, 0.4626, 0.9439, 0.4167, 0.9725, 0.4167, 0.875, 0.6443, 0.875, 0.6293, 0.9439, 0.5833, 0.9725, 0.5833, 0.875, 0.8002, 0.8573, 0.7959, 0.9439, 0.75, 0.9725, 0.75, 0.875, 0.5833, 0.875, 0.4167, 0.875, 0.3557, 0.875, 0.6443, 0.875, 0.9167, 0.875, 0.08333, 0.875, 0.03586, 0.875, 0.9641, 0.875, 0.9641, 0.875, 0.9626, 0.9439, 0.9167, 0.9725, 0.9167, 0.875, 0.0, 0.0, 0.75, 0.875, 0.6695, 0.8573, 0.01417, 0.01772, 0.1645, 0.875, 0.1293, 0.9439, 0.08333, 0.9725, 0.08333, 0.875, 0.0, 0.0, 0.0, 0.0, 0.0162, 0.01772, 0.0, 0.0, 0.03287, 0.1949, 0.0, 0.0, 0.01417, 0.01772, 0.1789, 0.5766, 0.1645, 0.875, 0.1293, 0.9439, 0.08333, 0.9725, 0.08333, 0.875, 0.0, 0.0, 0.0, 0.0, 0.0162, 0.01772, 0.0, 0.0, 0.03287, 0.1949, 0.0, 0.0, 0.01417, 0.01772, 0.1789, 0.5766, 0.0, 0.0, 0.75, 0.875, 0.6695, 0.8573, 0.01417, 0.01772, 0.5, 0.0625, 0.5625, 0.0625, 0.5625, 0.125, 0.5, 0.125, 0.5, 0.125, 0.5625, 0.125, 0.5625, 0.1875, 0.5, 0.1875, 0.5, 0.0, 0.5625, 0.0, 0.5625, 0.0625, 0.5, 0.0625, 0.5625, 0.0, 0.625, 0.0, 0.625, 0.0625, 0.5625, 0.0625, 0.5625, 0.0625, 0.625, 0.0625, 0.625, 0.125, 0.5625, 0.125, 0.5625, 0.125, 0.625, 0.125, 0.625, 0.1875, 0.5625, 0.1875, 0.5625, 0.1875, 0.625, 0.1875, 0.625, 0.25, 0.5625, 0.25, 0.5, 0.1875, 0.5625, 0.1875, 0.5625, 0.25, 0.5, 0.25, 0.5, 0.3125, 0.5625, 0.3125, 0.5625, 0.375, 0.5, 0.375, 0.5, 0.375, 0.5625, 0.375, 0.5625, 0.4375, 0.5, 0.4375, 0.5, 0.25, 0.5625, 0.25, 0.5625, 0.3125, 0.5, 0.3125, 0.5625, 0.25, 0.625, 0.25, 0.625, 0.3125, 0.5625, 0.3125, 0.5625, 0.3125, 0.625, 0.3125, 0.625, 0.375, 0.5625, 0.375, 0.5625, 0.375, 0.625, 0.375, 0.625, 0.4375, 0.5625, 0.4375, 0.5625, 0.4375, 0.625, 0.4375, 0.625, 0.5, 0.5625, 0.5, 0.5, 0.4375, 0.5625, 0.4375, 0.5625, 0.5, 0.5, 0.5, 0.5, 0.5625, 0.5625, 0.5625, 0.5625, 0.625, 0.5, 0.625, 0.5, 0.625, 0.5625, 0.625, 0.5625, 0.6875, 0.5, 0.6875, 0.5, 0.5, 0.5625, 0.5, 0.5625, 0.5625, 0.5, 0.5625, 0.5625, 0.5, 0.625, 0.5, 0.625, 0.5625, 0.5625, 0.5625, 0.5625, 0.5625, 0.625, 0.5625, 0.625, 0.625, 0.5625, 0.625, 0.5625, 0.625, 0.625, 0.625, 0.625, 0.6875, 0.5625, 0.6875, 0.5625, 0.6875, 0.625, 0.6875, 0.625, 0.75, 0.5625, 0.75, 0.5, 0.6875, 0.5625, 0.6875, 0.5625, 0.75, 0.5, 0.75, 0.5, 0.8125, 0.5625, 0.8125, 0.5625, 0.875, 0.5, 0.875, 0.5, 0.875, 0.5625, 0.875, 0.5625, 0.9375, 0.5, 0.9375, 0.5, 0.75, 0.5625, 0.75, 0.5625, 0.8125, 0.5, 0.8125, 0.5625, 0.75, 0.625, 0.75, 0.625, 0.8125, 0.5625, 0.8125, 0.5625, 0.8125, 0.625, 0.8125, 0.625, 0.875, 0.5625, 0.875, 0.5625, 0.875, 0.625, 0.875, 0.625, 0.9375, 0.5625, 0.9375, 0.5625, 0.9375, 0.625, 0.9375, 0.625, 1.0, 0.5625, 1.0, 0.5, 0.9375, 0.5625, 0.9375, 0.5625, 1.0, 0.5, 1.0, 0.6875, 0.5625, 0.75, 0.5625, 0.75, 0.625, 0.6875, 0.625, 0.75, 0.5625, 0.8125, 0.5625, 0.8125, 0.625, 0.75, 0.625, 0.6875, 0.625, 0.75, 0.625, 0.75, 0.6875, 0.6875, 0.6875, 0.75, 0.625, 0.8125, 0.625, 0.8125, 0.6875, 0.75, 0.6875, 0.625, 0.5, 0.6875, 0.5, 0.6875, 0.5625, 0.625, 0.5625, 0.6875, 0.5, 0.75, 0.5, 0.75, 0.5625, 0.6875, 0.5625, 0.75, 0.5, 0.8125, 0.5, 0.8125, 0.5625, 0.75, 0.5625, 0.8125, 0.5, 0.875, 0.5, 0.875, 0.5625, 0.8125, 0.5625, 0.8125, 0.5625, 0.875, 0.5625, 0.875, 0.625, 0.8125, 0.625, 0.8125, 0.625, 0.875, 0.625, 0.875, 0.6875, 0.8125, 0.6875, 0.8125, 0.6875, 0.875, 0.6875, 0.875, 0.75, 0.8125, 0.75, 0.75, 0.6875, 0.8125, 0.6875, 0.8125, 0.75, 0.75, 0.75, 0.6875, 0.6875, 0.75, 0.6875, 0.75, 0.75, 0.6875, 0.75, 0.625, 0.6875, 0.6875, 0.6875, 0.6875, 0.75, 0.625, 0.75, 0.625, 0.625, 0.6875, 0.625, 0.6875, 0.6875, 0.625, 0.6875, 0.625, 0.5625, 0.6875, 0.5625, 0.6875, 0.625, 0.625, 0.625, 0.5, 0.1875, 0.5, 0.25, 0.5, 0.25, 0.5, 0.1983, 0.5, 0.8125, 0.5, 0.875, 0.5, 0.875, 0.5, 0.8125, 0.5, 0.25, 0.5, 0.3125, 0.5, 0.3125, 0.5, 0.25, 0.5, 0.5625, 0.5, 0.625, 0.5, 0.625, 0.5, 0.5625, 0.5, 0.0, 0.5, 0.0625, 0.5, 0.0625, 0.5, 0.0, 0.5, 0.3125, 0.5, 0.375, 0.5, 0.375, 0.5, 0.3125, 0.5, 0.0625, 0.5, 0.125, 0.5, 0.125, 0.5, 0.0625, 0.5, 0.875, 0.5, 0.9375, 0.5, 0.9375, 0.5, 0.875, 0.5, 0.625, 0.5, 0.6875, 0.5, 0.6875, 0.5, 0.625, 0.5, 0.9375, 0.5, 1.0, 0.5, 1.0, 0.5, 0.9375, 0.5, 0.375, 0.5, 0.4375, 0.5, 0.4375, 0.5, 0.375, 0.5, 0.6875, 0.5, 0.75, 0.5, 0.75, 0.5, 0.6875, 0.5, 0.125, 0.5, 0.1875, 0.5, 0.1875, 0.5, 0.125, 0.5, 0.75, 0.5, 0.8125, 0.5, 0.8125, 0.5, 0.75, 0.5, 0.4375, 0.5, 0.5, 0.5, 0.5, 0.5, 0.4375, 0.5, 0.5, 0.5, 0.5625, 0.5, 0.5625, 0.5, 0.5, 0.07259, 0.1476, 0.5, 0.0, 0.5, 0.0625, 0.1461, 0.07, 0.5, 1.0, 0.07259, 0.1476, 0.5, 0.125, 0.5, 0.1983, 0.07259, 0.3524, 0.04215, 0.25, 0.3539, 0.07, 0.5, 0.75, 0.5, 0.8125, 0.6545, 1.0, 0.5, 0.75, 0.5833, 1.0, 0.5, 0.125, 0.25, 1.0, 0.3211, 1.0, 0.5, 0.0625, 0.08333, 1.0, 0.5, 0.25, 0.5, 0.3125, 0.8211, 1.0, 0.5, 0.5, 0.5, 0.5625, 0.3539, 0.43, 0.5, 0.5, 0.4274, 0.3524, 0.5, 0.5625, 0.5, 0.625, 0.75, 1.0, 0.8211, 1.0, 0.25, 0.4549, 0.08333, 1.0, 0.5, 0.3125, 0.5, 0.375, 0.1545, 1.0, 0.5, 0.25, 0.08333, 1.0, 0.4578, 0.25, 0.5, 0.625, 0.5, 0.6875, 0.4274, 0.1476, 0.1461, 0.07, 0.5, 0.9375, 0.5, 1.0, 0.6545, 1.0, 0.5, 0.6875, 0.5, 0.75, 0.3539, 0.43, 0.5, 0.4375, 0.5, 0.5, 0.07259, 0.3524, 0.5, 0.1983, 0.5, 0.25, 0.5, 0.9375, 0.4167, 1.0, 0.4878, 1.0, 0.5, 0.875, 0.5, 0.4375, 0.9167, 1.0, 0.9878, 1.0, 0.5, 0.375, 0.25, 0.04515, 0.3539, 0.07, 0.5, 0.8125, 0.5, 0.875, 0.6293, 0.9439, 0.6443, 0.875, 0.6667, 0.875, 0.6423, 0.9634, 0.5374, 0.9439, 0.5833, 0.9725, 0.5833, 1.0, 0.5244, 0.9634, 0.5156, 0.875, 0.5374, 0.9439, 0.5244, 0.9634, 0.5, 0.875, 0.3557, 0.875, 0.3707, 0.9439, 0.3577, 0.9634, 0.3333, 0.875, 0.3707, 0.9439, 0.4167, 0.9725, 0.4167, 1.0, 0.3577, 0.9634, 0.4626, 0.9439, 0.4844, 0.875, 0.5, 0.875, 0.4756, 0.9634, 0.5833, 0.9725, 0.6293, 0.9439, 0.6423, 0.9634, 0.5833, 1.0, 0.4167, 0.9725, 0.4626, 0.9439, 0.4756, 0.9634, 0.4167, 1.0, 0.6443, 0.875, 0.3557, 0.875, 0.3333, 0.875, 0.6667, 0.875, 0.4844, 0.875, 0.5156, 0.875, 0.5, 0.875, 0.5, 0.875, 0.4626, 0.9439, 0.4844, 0.875, 0.5, 0.875, 0.4756, 0.9634, 0.3707, 0.9439, 0.4167, 0.9725, 0.4167, 1.0, 0.3577, 0.9634, 0.3557, 0.875, 0.3707, 0.9439, 0.3577, 0.9634, 0.3333, 0.875, 0.6293, 0.9439, 0.6443, 0.875, 0.6667, 0.875, 0.6423, 0.9634, 0.5156, 0.875, 0.5374, 0.9439, 0.5244, 0.9634, 0.5, 0.875, 0.5374, 0.9439, 0.5833, 0.9725, 0.5833, 1.0, 0.5244, 0.9634, 0.4167, 0.9725, 0.4626, 0.9439, 0.4756, 0.9634, 0.4167, 1.0, 0.5833, 0.9725, 0.6293, 0.9439, 0.6423, 0.9634, 0.5833, 1.0, 0.6443, 0.875, 0.3557, 0.875, 0.3333, 0.875, 0.6667, 0.875, 0.4844, 0.875, 0.5156, 0.875, 0.5, 0.875, 0.5, 0.875, 0.1789, 0.5766, 0.01417, 0.01772, 0.0, 0.0, 0.3089, 0.9634, 0.0, 0.0, 0.0, 0.0, 0.0, 0.0, 0.0, 0.0, 0.0162, 0.01772, 0.0, 0.0, 0.0, 0.0, 0.0, 0.0, 0.6695, 0.8573, 0.7041, 0.9439, 0.6911, 0.9634, 0.6667, 0.875, 0.7959, 0.9439, 0.8002, 0.8573, 0.8333, 0.875, 0.8089, 0.9634, 0.7041, 0.9439, 0.75, 0.9725, 0.75, 1.0, 0.6911, 0.9634, 0.03287, 0.1949, 0.1789, 0.5766, 0.3089, 0.9634, 0.04215, 0.25, 0.75, 0.9725, 0.7959, 0.9439, 0.8089, 0.9634, 0.75, 1.0, 0.01417, 0.01772, 0.6695, 0.8573, 0.6667, 0.875, 0.0, 0.0, 0.8002, 0.8573, 0.0162, 0.01772, 0.0, 0.0, 0.8333, 0.875, 0.03586, 0.875, 0.03739, 0.9439, 0.02441, 0.9634, -8.941e-08, 0.875, 0.08333, 0.9725, 0.1293, 0.9439, 0.1423, 0.9634, 0.08333, 1.0, 0.1293, 0.9439, 0.1645, 0.875, 0.1667, 0.875, 0.1423, 0.9634, 0.8355, 0.875, 0.8707, 0.9439, 0.8577, 0.9634, 0.8333, 0.875, 0.9626, 0.9439, 0.9641, 0.875, 1.0, 0.875, 0.9756, 0.9634, 0.9167, 0.9725, 0.9626, 0.9439, 0.9756, 0.9634, 0.9167, 1.0, 0.03739, 0.9439, 0.08333, 0.9725, 0.08333, 1.0, 0.02441, 0.9634, 0.8707, 0.9439, 0.9167, 0.9725, 0.9167, 1.0, 0.8577, 0.9634, 0.1645, 0.875, 0.8355, 0.875, 0.8333, 0.875, 0.1667, 0.875, 0.9641, 0.875, 0.03586, 0.875, -8.941e-08, 0.875, 1.0, 0.875, 0.9167, 0.9725, 0.9626, 0.9439, 0.9756, 0.9634, 0.9167, 1.0, 0.9626, 0.9439, 0.9641, 0.875, 1.0, 0.875, 0.9756, 0.9634, 0.8355, 0.875, 0.8707, 0.9439, 0.8577, 0.9634, 0.8333, 0.875, 0.08333, 0.9725, 0.1293, 0.9439, 0.1423, 0.9634, 0.08333, 1.0, 0.1293, 0.9439, 0.1645, 0.875, 0.1667, 0.875, 0.1423, 0.9634, 0.03586, 0.875, 0.03739, 0.9439, 0.02441, 0.9634, -8.941e-08, 0.875, 0.8707, 0.9439, 0.9167, 0.9725, 0.9167, 1.0, 0.8577, 0.9634, 0.03739, 0.9439, 0.08333, 0.9725, 0.08333, 1.0, 0.02441, 0.9634, 0.1645, 0.875, 0.8355, 0.875, 0.8333, 0.875, 0.1667, 0.875, 0.9641, 0.875, 0.03586, 0.875, -8.941e-08, 0.875, 1.0, 0.875, 0.7959, 0.9439, 0.8002, 0.8573, 0.8333, 0.875, 0.8089, 0.9634, 0.7041, 0.9439, 0.75, 0.9725, 0.75, 1.0, 0.6911, 0.9634, 0.6695, 0.8573, 0.7041, 0.9439, 0.6911, 0.9634, 0.6667, 0.875, 0.0, 0.0, 0.0, 0.0, 0.0, 0.0, 0.0, 0.0, 0.0162, 0.01772, 0.0, 0.0, 0.0, 0.0, 0.0, 0.0, 0.1789, 0.5766, 0.01417, 0.01772, 0.0, 0.0, 0.3089, 0.9634, 0.75, 0.9725, 0.7959, 0.9439, 0.8089, 0.9634, 0.75, 1.0, 0.03287, 0.1949, 0.1789, 0.5766, 0.3089, 0.9634, 0.04215, 0.25, 0.8002, 0.8573, 0.0162, 0.01772, 0.0, 0.0, 0.8333, 0.875, 0.01417, 0.01772, 0.6695, 0.8573, 0.6667, 0.875, 0.0, 0.0, 0.0, 0.0, 0.0, 0.0, 0.0, 0.0, 0.0, 0.0, 0.0, 0.0, 0.0, 0.0, 0.0, 0.0, 0.0, 0.0, 0.0, 0.0, 0.0, 0.0, 0.0, 0.0, 0.0, 0.0, 0.0, 0.0, 0.0, 0.0, 0.0, 0.0, 0.0, 0.0, 0.0, 0.0, 0.0, 0.0, 0.0, 0.0, 0.0, 0.0, 0.0, 0.0, 0.0, 0.0, 0.0, 0.0, 0.0, 0.0, 0.0, 0.0, 0.0, 0.0, 0.0, 0.0, 0.0, 0.0, 0.0, 0.0, 0.0, 0.0, 0.0, 0.0, 0.0, 0.0, 0.0, 0.0, 0.0, 0.0, 0.0, 0.0, 0.0, 0.0, 0.0, 0.0, 0.0, 0.0, 0.0, 0.0, 0.0, 0.0, 0.0, 0.0, 0.0, 0.0, 0.0, 0.0, 0.0, 0.0, 0.0, 0.0, 0.0, 0.0, 0.0, 0.0, 0.0, 0.0, 0.0, 0.0, 0.0, 0.0, 0.0, 0.0, 0.0, 0.0, 0.0, 0.0, 0.0, 0.0, 0.0, 0.0, 0.0, 0.0, 0.0, 0.0, 0.0, 0.0, 0.0, 0.0, 0.0, 0.0])
me_dome.use_remesh_fix_poles = True
me_dome.use_remesh_preserve_attributes = False
me_dome.update()

# ---- objects
ob_hex = bpy.data.objects.new('HEX', me_hex)
ob_square = bpy.data.objects.new('SQUARE', me_square)
ob_flange = bpy.data.objects.new('FLANGE', me_flange)
ob_dome = bpy.data.objects.new('DOME', me_dome)

# ---- transforms, parenting, visibility, modifiers, constraints
ob_hex.location = (3.0, 0.0, 0.0)
_m = ob_hex.modifiers.new('Subdivision', 'SUBSURF')
_m.levels = 0
ob_square.location = (0.0, 0.0, 0.0)
ob_square.rotation_euler = (0.0, -0.0, 1.571)
_m = ob_square.modifiers.new('Subdivision', 'SUBSURF')
_m.levels = 2
ob_flange.location = (-5.319, 0.0, 0.0)
_m = ob_flange.modifiers.new('Subdivision', 'SUBSURF')
_m.levels = 3
_m = ob_flange.modifiers.new('Auto Smooth', 'NODES')
_m.node_group = ng_auto_smooth
_gi = [s.identifier for s in ng_auto_smooth.interface.items_tree if s.item_type == 'SOCKET' and s.in_out == 'INPUT']
_m[_gi[1]] = 0.5236  # Angle
ob_dome.location = (-2.913, 7.451e-08, 0.0)
_m = ob_dome.modifiers.new('Subdivision', 'SUBSURF')

# ---- collection membership
col_collection.objects.link(ob_hex)
col_collection.objects.link(ob_square)
col_collection.objects.link(ob_flange)
col_collection.objects.link(ob_dome)

# ---- scene / render settings (as saved in the file)
scene.frame_start = 1; scene.frame_end = 250; scene.frame_set(8)
scene.render.engine = 'BLENDER_EEVEE_NEXT'
scene.cycles.use_denoising = False
scene.cycles.sampling_pattern = 'TABULATED_SOBOL'
scene.cycles.use_light_tree = False
scene.view_settings.view_transform = 'Filmic'
bpy.context.view_layer.update()

# ---- added for rendering (the .blend has no active camera and no usable light): camera, sun
cam_auto = bpy.data.cameras.new('AutoCamera')
cam_auto.lens = 50.0
cam_auto.sensor_width = 36.0
cam_auto.clip_end = 1000.0
ob_auto_camera = bpy.data.objects.new('AutoCamera', cam_auto)
scene.collection.objects.link(ob_auto_camera)
ob_auto_camera.location = (7.52371, -10.4722, 7.67214)
ob_auto_camera.rotation_euler = (1.09748, -7.21219e-08, 0.694738)
scene.camera = ob_auto_camera
light_auto_sun = bpy.data.lights.new('AutoSun', 'SUN')
light_auto_sun.energy = 3.0
light_auto_sun.angle = 0.0523599
ob_auto_sun = bpy.data.objects.new('AutoSun', light_auto_sun)
scene.collection.objects.link(ob_auto_sun)
ob_auto_sun.rotation_euler = (0.872665, 0.174533, 0.523599)
bpy.context.view_layer.update()
